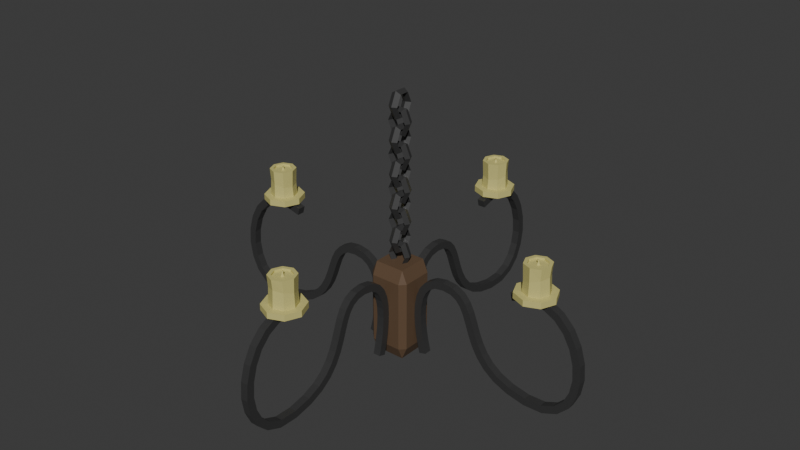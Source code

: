 # Source: Chandelier.blend  (saved by Blender 4.0.36; exported with 4.5.12 LTS)
import bpy
from mathutils import Matrix  # noqa: F401  (used for matrix-valued properties, if any)

bpy.ops.wm.read_factory_settings(use_empty=True)
scene = bpy.context.scene
scene.name = 'Scene'

# ---- collections
col_collection = bpy.data.collections.new('Collection'); scene.collection.children.link(col_collection)

# ---- materials (node trees are filled in below, after node groups)
mat_metal = bpy.data.materials.new('Metal')
mat_metal.use_transparent_shadow = False
mat_candle = bpy.data.materials.new('candle')
mat_candle.use_transparent_shadow = False
mat_material = bpy.data.materials.new('Material')
mat_material.alpha_threshold = 0.0
mat_material.use_transparent_shadow = False
mat_material.roughness = 0.5
mat_material.line_color = (0.0, 0.0, 0.0, 1.0)

# ---- node groups
ng_auto_smooth = bpy.data.node_groups.new('Auto Smooth', 'GeometryNodeTree')
_s = ng_auto_smooth.interface.new_socket(name='Geometry', in_out='OUTPUT', socket_type='NodeSocketGeometry')
_s = ng_auto_smooth.interface.new_socket(name='Geometry', in_out='INPUT', socket_type='NodeSocketGeometry')
_s = ng_auto_smooth.interface.new_socket(name='Angle', in_out='INPUT', socket_type='NodeSocketFloat')
_s.subtype = 'ANGLE'
_s.min_value = 0.0
_s.max_value = 3.142
ng_auto_smooth.is_modifier = True
_N = ng_auto_smooth.nodes; _L = ng_auto_smooth.links
n0 = _N.new('NodeGroupOutput'); n0.name = 'Group Output'; n0.location = (480, -100)
n1 = _N.new('NodeGroupInput'); n1.name = 'Group Input'; n1.location = (-420, -300)
n2 = _N.new('NodeGroupInput'); n2.name = 'Group Input.001'; n2.location = (-60, -100)
n3 = _N.new('GeometryNodeSetShadeSmooth'); n3.name = 'Set Shade Smooth'; n3.location = (120, -100)
n3.domain = 'EDGE'
n4 = _N.new('GeometryNodeSetShadeSmooth'); n4.name = 'Set Shade Smooth.001'; n4.location = (300, -100)
n5 = _N.new('GeometryNodeInputMeshEdgeAngle'); n5.name = 'Edge Angle'; n5.location = (-420, -220)
n6 = _N.new('GeometryNodeInputEdgeSmooth'); n6.name = 'Is Edge Smooth'; n6.location = (-60, -160)
n7 = _N.new('GeometryNodeInputShadeSmooth'); n7.name = 'Is Face Smooth'; n7.location = (-240, -340)
n8 = _N.new('FunctionNodeBooleanMath'); n8.name = 'Boolean Math'; n8.location = (-60, -220)
n9 = _N.new('FunctionNodeCompare'); n9.name = 'Compare'; n9.location = (-240, -180)
n9.operation = 'LESS_EQUAL'
_L.new(n5.outputs[0], n9.inputs[0])
_L.new(n4.outputs[0], n0.inputs[0])
_L.new(n1.outputs[1], n9.inputs[1])
_L.new(n9.outputs[0], n8.inputs[0])
_L.new(n7.outputs[0], n8.inputs[1])
_L.new(n2.outputs[0], n3.inputs[0])
_L.new(n6.outputs[0], n3.inputs[1])
_L.new(n3.outputs[0], n4.inputs[0])
_L.new(n8.outputs[0], n3.inputs[2])
n0.is_active_output = True

# ---- material node trees
mat_metal.use_nodes = True; mat_metal.node_tree.nodes.clear()
_N = mat_metal.node_tree.nodes; _L = mat_metal.node_tree.links
n0 = _N.new('ShaderNodeBsdfPrincipled'); n0.name = 'Principled BSDF'; n0.location = (10, 300)
n0.inputs[0].default_value = (0.08421, 0.08421, 0.08421, 1.0)
n0.inputs[1].default_value = 0.5413
n0.inputs[2].default_value = 0.3486
n0.inputs[3].default_value = 1.45
n1 = _N.new('ShaderNodeOutputMaterial'); n1.name = 'Material Output'; n1.location = (300, 300)
_L.new(n0.outputs[0], n1.inputs[0])
n1.is_active_output = True
mat_candle.use_nodes = True; mat_candle.node_tree.nodes.clear()
_N = mat_candle.node_tree.nodes; _L = mat_candle.node_tree.links
n0 = _N.new('ShaderNodeBsdfPrincipled'); n0.name = 'Principled BSDF'; n0.location = (10, 300)
n0.inputs[0].default_value = (0.6133, 0.5629, 0.2021, 1.0)
n0.inputs[3].default_value = 1.45
n1 = _N.new('ShaderNodeOutputMaterial'); n1.name = 'Material Output'; n1.location = (300, 300)
_L.new(n0.outputs[0], n1.inputs[0])
n1.is_active_output = True
mat_material.use_nodes = True; mat_material.node_tree.nodes.clear()
_N = mat_material.node_tree.nodes; _L = mat_material.node_tree.links
n0 = _N.new('ShaderNodeOutputMaterial'); n0.name = 'Material Output'; n0.location = (300, 300)
n1 = _N.new('ShaderNodeBsdfPrincipled'); n1.name = 'Principled BSDF'; n1.location = (10, 300)
n1.inputs[0].default_value = (0.1224, 0.07454, 0.04255, 1.0)
n1.inputs[3].default_value = 1.45
_L.new(n1.outputs[0], n0.inputs[0])
n0.is_active_output = True

# ---- world
world_world = bpy.data.worlds.new('World'); scene.world = world_world
world_world.use_nodes = True; world_world.node_tree.nodes.clear()
_N = world_world.node_tree.nodes; _L = world_world.node_tree.links
n0 = _N.new('ShaderNodeOutputWorld'); n0.name = 'World Output'; n0.location = (300, 300)
n1 = _N.new('ShaderNodeBackground'); n1.name = 'Background'; n1.location = (10, 300)
n1.inputs[0].default_value = (0.05088, 0.05088, 0.05088, 1.0)
_L.new(n1.outputs[0], n0.inputs[0])
n0.is_active_output = True
world_world.color = (0.05088, 0.05088, 0.05088)
world_world.use_sun_shadow = False
world_world.sun_shadow_jitter_overblur = 0.0

# ---- meshes
me_mesh = bpy.data.meshes.new('Mesh')
me_mesh.from_pydata([(-2.384e-06, -8.396, 6.893), (-2.384e-06, -9.575, 7.203), (-2.384e-06, -10.6, 7.099), (-2.384e-06, -11.46, 6.66), (-2.384e-06, -12.15, 5.961), (-2.384e-06, -12.64, 5.078), (-2.384e-06, -12.93, 4.089), (-2.384e-06, -13.01, 3.069), (-2.384e-06, -12.85, 2.096), (-2.384e-06, -12.46, 1.245), (-2.384e-06, -11.8, 0.5928), (-2.384e-06, -10.88, 0.2163), (-2.384e-06, -9.683, 0.1916), (-2.384e-06, -8.489, 0.4496), (-2.384e-06, -7.57, 0.8489), (-2.384e-06, -6.881, 1.358), (-2.384e-06, -6.375, 1.946), (-2.384e-06, -6.008, 2.58), (-2.384e-06, -5.734, 3.231), (-2.384e-06, -5.508, 3.865), (-2.384e-06, -5.285, 4.452), (-2.384e-06, -5.02, 4.96), (-2.384e-06, -4.667, 5.357), (-2.384e-06, -4.181, 5.614), (-2.384e-06, -3.517, 5.696), (-2.384e-06, -2.842, 5.579), (-2.384e-06, -2.339, 5.279), (-2.384e-06, -1.988, 4.834), (-2.384e-06, -1.766, 4.28), (-2.384e-06, -1.651, 3.653), (-2.384e-06, -1.622, 2.991), (-2.384e-06, -1.657, 2.331), (-2.384e-06, -1.735, 1.708), (-2.384e-06, -1.833, 1.16), (-2.384e-06, -1.93, 0.7227), (-2.384e-06, -2.004, 0.4336), (-2.861e-06, -2.033, 0.3291)], [(0, 1), (1, 2), (2, 3), (3, 4), (4, 5), (5, 6), (6, 7), (7, 8), (8, 9), (9, 10), (10, 11), (11, 12), (12, 13), (13, 14), (14, 15), (15, 16), (16, 17), (17, 18), (18, 19), (19, 20), (20, 21), (21, 22), (22, 23), (23, 24), (24, 25), (25, 26), (26, 27), (27, 28), (28, 29), (29, 30), (30, 31), (31, 32), (32, 33), (33, 34), (34, 35), (35, 36)], [])
me_mesh.materials.append(mat_metal)
me_mesh.update()
me_cylinder = bpy.data.meshes.new('Cylinder')
me_cylinder.from_pydata([(0.0, -1.092, -0.05785), (0.0, -1.092, -0.007845), (0.1202, -1.142, -0.05785), (0.1202, -1.142, -0.007845), (0.17, -1.262, -0.05785), (0.17, -1.262, -0.007845), (0.1202, -1.382, -0.05785), (0.1202, -1.382, -0.007845), (0.0, -1.432, -0.05785), (0.0, -1.432, -0.007845), (-0.1202, -1.382, -0.05785), (-0.1202, -1.382, -0.007845), (-0.17, -1.262, -0.05785), (-0.17, -1.262, -0.007845), (-0.1202, -1.142, -0.05785), (-0.1202, -1.142, -0.007845), (0.0, -1.154, -0.009904), (0.0, -1.184, 0.2242), (0.07814, -1.186, -0.009904), (0.05721, -1.207, 0.2242), (0.1105, -1.264, -0.009904), (0.08091, -1.264, 0.2242), (0.07814, -1.343, -0.009904), (0.05721, -1.322, 0.2242), (0.0, -1.375, -0.009904), (0.0, -1.345, 0.2242), (-0.07814, -1.343, -0.009904), (-0.05721, -1.322, 0.2242), (-0.1105, -1.264, -0.009904), (-0.08091, -1.264, 0.2242), (-0.07814, -1.186, -0.009904), (-0.05721, -1.207, 0.2242), (3.085e-11, -1.163, 0.07767), (0.07494, -1.192, 0.08631), (0.106, -1.264, 0.1072), (0.07494, -1.336, 0.128), (3.085e-11, -1.366, 0.1367), (-0.07494, -1.336, 0.128), (-0.106, -1.264, 0.1072), (-0.07494, -1.192, 0.08631), (0.07814, -1.186, 0.2242), (0.0, -1.154, 0.2242), (0.1105, -1.264, 0.2242), (0.07814, -1.343, 0.2242), (0.0, -1.375, 0.2242), (-0.07814, -1.343, 0.2242), (-0.1105, -1.264, 0.2242), (-0.07814, -1.186, 0.2242), (0.01066, -1.254, 0.2075), (0.0, -1.249, 0.2075), (0.01507, -1.264, 0.2075), (0.01066, -1.275, 0.2075), (0.0, -1.28, 0.2075), (-0.01066, -1.275, 0.2075), (-0.01507, -1.264, 0.2075), (-0.01066, -1.254, 0.2075), (0.05721, -1.207, 0.2075), (0.0, -1.184, 0.2075), (0.08091, -1.264, 0.2075), (0.05721, -1.322, 0.2075), (0.0, -1.345, 0.2075), (-0.05721, -1.322, 0.2075), (-0.08091, -1.264, 0.2075), (-0.05721, -1.207, 0.2075), (0.0049, -1.26, 0.2315), (-4.45e-09, -1.258, 0.2315), (0.006929, -1.264, 0.2315), (0.0049, -1.269, 0.2315), (-4.45e-09, -1.271, 0.2315), (-0.0049, -1.269, 0.2315), (-0.006929, -1.264, 0.2315), (-0.0049, -1.26, 0.2315), (0.005655, -1.255, 0.2443), (0.001206, -1.252, 0.2438), (0.006791, -1.26, 0.2459), (0.00395, -1.264, 0.2476), (-0.001206, -1.265, 0.2484), (-0.005655, -1.262, 0.2479), (-0.006791, -1.257, 0.2463), (-0.00395, -1.253, 0.2446)], [], [(0, 1, 3, 2), (2, 3, 5, 4), (4, 5, 7, 6), (6, 7, 9, 8), (8, 9, 11, 10), (10, 11, 13, 12), (3, 1, 15, 13, 11, 9, 7, 5), (12, 13, 15, 14), (14, 15, 1, 0), (0, 2, 4, 6, 8, 10, 12, 14), (32, 41, 40, 33), (33, 40, 42, 34), (34, 42, 43, 35), (35, 43, 44, 36), (36, 44, 45, 37), (37, 45, 46, 38), (31, 29, 62, 63), (38, 46, 47, 39), (39, 47, 41, 32), (16, 18, 20, 22, 24, 26, 28, 30), (30, 39, 32, 16), (28, 38, 39, 30), (26, 37, 38, 28), (24, 36, 37, 26), (22, 35, 36, 24), (20, 34, 35, 22), (18, 33, 34, 20), (16, 32, 33, 18), (17, 19, 40, 41), (19, 21, 42, 40), (21, 23, 43, 42), (23, 25, 44, 43), (25, 27, 45, 44), (27, 29, 46, 45), (29, 31, 47, 46), (31, 17, 41, 47), (49, 55, 71, 65), (27, 25, 60, 61), (23, 21, 58, 59), (19, 17, 57, 56), (17, 31, 63, 57), (29, 27, 61, 62), (25, 23, 59, 60), (21, 19, 56, 58), (49, 48, 56, 57), (48, 50, 58, 56), (50, 51, 59, 58), (51, 52, 60, 59), (52, 53, 61, 60), (53, 54, 62, 61), (54, 55, 63, 62), (55, 49, 57, 63), (68, 67, 75, 76), (54, 53, 69, 70), (52, 51, 67, 68), (50, 48, 64, 66), (55, 54, 70, 71), (53, 52, 68, 69), (51, 50, 66, 67), (48, 49, 65, 64), (72, 73, 79, 78, 77, 76, 75, 74), (66, 64, 72, 74), (71, 70, 78, 79), (69, 68, 76, 77), (67, 66, 74, 75), (64, 65, 73, 72), (65, 71, 79, 73), (70, 69, 77, 78)])
_uv = me_cylinder.uv_layers.new(name='UVMap')
_uv.uv.foreach_set('vector', [1.0, 0.5, 1.0, 1.0, 0.875, 1.0, 0.875, 0.5, 0.875, 0.5, 0.875, 1.0, 0.75, 1.0, 0.75, 0.5, 0.75, 0.5, 0.75, 1.0, 0.625, 1.0, 0.625, 0.5, 0.625, 0.5, 0.625, 1.0, 0.5, 1.0, 0.5, 0.5, 0.5, 0.5, 0.5, 1.0, 0.375, 1.0, 0.375, 0.5, 0.375, 0.5, 0.375, 1.0, 0.25, 1.0, 0.25, 0.5, 0.4197, 0.4197, 0.25, 0.49, 0.08029, 0.4197, 0.01, 0.25, 0.08029, 0.08029, 0.25, 0.01, 0.4197, 0.08029, 0.49, 0.25, 0.25, 0.5, 0.25, 1.0, 0.125, 1.0, 0.125, 0.5, 0.125, 0.5, 0.125, 1.0, 0.0, 1.0, 0.0, 0.5, 0.75, 0.49, 0.9197, 0.4197, 0.99, 0.25, 0.9197, 0.08029, 0.75, 0.01, 0.5803, 0.08029, 0.51, 0.25, 0.5803, 0.4197, 1.0, 0.75, 1.0, 1.0, 0.875, 1.0, 0.875, 0.75, 0.875, 0.75, 0.875, 1.0, 0.75, 1.0, 0.75, 0.75, 0.75, 0.75, 0.75, 1.0, 0.625, 1.0, 0.625, 0.75, 0.625, 0.75, 0.625, 1.0, 0.5, 1.0, 0.5, 0.75, 0.5, 0.75, 0.5, 1.0, 0.375, 1.0, 0.375, 0.75, 0.375, 0.75, 0.375, 1.0, 0.25, 1.0, 0.25, 0.75, 0.1257, 0.3743, 0.07427, 0.25, 0.07427, 0.25, 0.1257, 0.3743, 0.25, 0.75, 0.25, 1.0, 0.125, 1.0, 0.125, 0.75, 0.125, 0.75, 0.125, 1.0, 0.0, 1.0, 0.0, 0.75, 0.75, 0.49, 0.9197, 0.4197, 0.99, 0.25, 0.9197, 0.08029, 0.75, 0.01, 0.5803, 0.08029, 0.51, 0.25, 0.5803, 0.4197, 0.125, 0.5, 0.125, 0.75, 0.0, 0.75, 0.0, 0.5, 0.25, 0.5, 0.25, 0.75, 0.125, 0.75, 0.125, 0.5, 0.375, 0.5, 0.375, 0.75, 0.25, 0.75, 0.25, 0.5, 0.5, 0.5, 0.5, 0.75, 0.375, 0.75, 0.375, 0.5, 0.625, 0.5, 0.625, 0.75, 0.5, 0.75, 0.5, 0.5, 0.75, 0.5, 0.75, 0.75, 0.625, 0.75, 0.625, 0.5, 0.875, 0.5, 0.875, 0.75, 0.75, 0.75, 0.75, 0.5, 1.0, 0.5, 1.0, 0.75, 0.875, 0.75, 0.875, 0.5, 0.25, 0.4257, 0.3743, 0.3743, 0.4197, 0.4197, 0.25, 0.49, 0.3743, 0.3743, 0.4257, 0.25, 0.49, 0.25, 0.4197, 0.4197, 0.4257, 0.25, 0.3743, 0.1257, 0.4197, 0.08029, 0.49, 0.25, 0.3743, 0.1257, 0.25, 0.07427, 0.25, 0.01, 0.4197, 0.08029, 0.25, 0.07427, 0.1257, 0.1257, 0.08029, 0.08029, 0.25, 0.01, 0.1257, 0.1257, 0.07427, 0.25, 0.01, 0.25, 0.08029, 0.08029, 0.07427, 0.25, 0.1257, 0.3743, 0.08029, 0.4197, 0.01, 0.25, 0.1257, 0.3743, 0.25, 0.4257, 0.25, 0.49, 0.08029, 0.4197, 0.25, 0.2827, 0.2268, 0.2732, 0.2268, 0.2732, 0.25, 0.2827, 0.1257, 0.1257, 0.25, 0.07427, 0.25, 0.07427, 0.1257, 0.1257, 0.3743, 0.1257, 0.4257, 0.25, 0.4257, 0.25, 0.3743, 0.1257, 0.3743, 0.3743, 0.25, 0.4257, 0.25, 0.4257, 0.3743, 0.3743, 0.25, 0.4257, 0.1257, 0.3743, 0.1257, 0.3743, 0.25, 0.4257, 0.07427, 0.25, 0.1257, 0.1257, 0.1257, 0.1257, 0.07427, 0.25, 0.25, 0.07427, 0.3743, 0.1257, 0.3743, 0.1257, 0.25, 0.07427, 0.4257, 0.25, 0.3743, 0.3743, 0.3743, 0.3743, 0.4257, 0.25, 0.25, 0.2827, 0.2732, 0.2732, 0.3743, 0.3743, 0.25, 0.4257, 0.2732, 0.2732, 0.2827, 0.25, 0.4257, 0.25, 0.3743, 0.3743, 0.2827, 0.25, 0.2732, 0.2268, 0.3743, 0.1257, 0.4257, 0.25, 0.2732, 0.2268, 0.25, 0.2173, 0.25, 0.07427, 0.3743, 0.1257, 0.25, 0.2173, 0.2268, 0.2268, 0.1257, 0.1257, 0.25, 0.07427, 0.2268, 0.2268, 0.2173, 0.25, 0.07427, 0.25, 0.1257, 0.1257, 0.2173, 0.25, 0.2268, 0.2732, 0.1257, 0.3743, 0.07427, 0.25, 0.2268, 0.2732, 0.25, 0.2827, 0.25, 0.4257, 0.1257, 0.3743, 0.25, 0.2173, 0.2732, 0.2268, 0.2732, 0.2268, 0.25, 0.2173, 0.2173, 0.25, 0.2268, 0.2268, 0.2268, 0.2268, 0.2173, 0.25, 0.25, 0.2173, 0.2732, 0.2268, 0.2732, 0.2268, 0.25, 0.2173, 0.2827, 0.25, 0.2732, 0.2732, 0.2732, 0.2732, 0.2827, 0.25, 0.2268, 0.2732, 0.2173, 0.25, 0.2173, 0.25, 0.2268, 0.2732, 0.2268, 0.2268, 0.25, 0.2173, 0.25, 0.2173, 0.2268, 0.2268, 0.2732, 0.2268, 0.2827, 0.25, 0.2827, 0.25, 0.2732, 0.2268, 0.2732, 0.2732, 0.25, 0.2827, 0.25, 0.2827, 0.2732, 0.2732, 0.2732, 0.2732, 0.25, 0.2827, 0.2268, 0.2732, 0.2173, 0.25, 0.2268, 0.2268, 0.25, 0.2173, 0.2732, 0.2268, 0.2827, 0.25, 0.2827, 0.25, 0.2732, 0.2732, 0.2732, 0.2732, 0.2827, 0.25, 0.2268, 0.2732, 0.2173, 0.25, 0.2173, 0.25, 0.2268, 0.2732, 0.2268, 0.2268, 0.25, 0.2173, 0.25, 0.2173, 0.2268, 0.2268, 0.2732, 0.2268, 0.2827, 0.25, 0.2827, 0.25, 0.2732, 0.2268, 0.2732, 0.2732, 0.25, 0.2827, 0.25, 0.2827, 0.2732, 0.2732, 0.25, 0.2827, 0.2268, 0.2732, 0.2268, 0.2732, 0.25, 0.2827, 0.2173, 0.25, 0.2268, 0.2268, 0.2268, 0.2268, 0.2173, 0.25])
me_cylinder.materials.append(mat_candle)
me_cylinder.update()
me_cube_001 = bpy.data.meshes.new('Cube.001')
me_cube_001.from_pydata([(-0.1583, -0.1583, -0.215), (-0.1583, -0.215, -0.1583), (-0.215, -0.1583, -0.1583), (-0.1583, -0.215, 0.1583), (-0.1583, -0.1583, 0.215), (-0.215, -0.1583, 0.1583), (-0.1583, 0.1583, -0.215), (-0.215, 0.1583, -0.1583), (-0.1583, 0.215, -0.1583), (-0.1583, 0.1583, 0.215), (-0.1583, 0.215, 0.1583), (-0.215, 0.1583, 0.1583), (0.1583, -0.1583, -0.215), (0.215, -0.1583, -0.1583), (0.1583, -0.215, -0.1583), (0.1583, -0.1583, 0.215), (0.1583, -0.215, 0.1583), (0.215, -0.1583, 0.1583), (0.1583, 0.1583, -0.215), (0.1583, 0.215, -0.1583), (0.215, 0.1583, -0.1583), (0.1583, 0.1583, 0.215), (0.215, 0.1583, 0.1583), (0.1583, 0.215, 0.1583)], [], [(14, 16, 3, 1), (20, 22, 17, 13), (21, 9, 4, 15), (2, 5, 11, 7), (8, 10, 23, 19), (0, 1, 2), (3, 4, 5), (6, 7, 8), (9, 10, 11), (12, 13, 14), (15, 16, 17), (18, 19, 20), (21, 22, 23), (6, 0, 2, 7), (1, 3, 5, 2), (4, 9, 11, 5), (10, 8, 7, 11), (18, 6, 8, 19), (9, 21, 23, 10), (22, 20, 19, 23), (12, 18, 20, 13), (21, 15, 17, 22), (16, 14, 13, 17), (0, 12, 14, 1), (15, 4, 3, 16), (6, 18, 12, 0)])
_uv = me_cube_001.uv_layers.new(name='UVMap')
_uv.uv.foreach_set('vector', [0.408, 0.783, 0.592, 0.783, 0.592, 0.967, 0.408, 0.967, 0.408, 0.533, 0.592, 0.533, 0.592, 0.717, 0.408, 0.717, 0.658, 0.533, 0.842, 0.533, 0.842, 0.717, 0.658, 0.717, 0.408, 0.03299, 0.592, 0.03299, 0.592, 0.217, 0.408, 0.217, 0.408, 0.283, 0.592, 0.283, 0.592, 0.467, 0.408, 0.467, 0.158, 0.717, 0.158, 0.75, 0.125, 0.717, 0.592, 0.0, 0.625, 0.03299, 0.592, 0.03299, 0.158, 0.533, 0.125, 0.533, 0.158, 0.5, 0.625, 0.217, 0.592, 0.25, 0.592, 0.217, 0.342, 0.717, 0.375, 0.717, 0.342, 0.75, 0.625, 0.783, 0.592, 0.783, 0.592, 0.75, 0.342, 0.533, 0.342, 0.5, 0.375, 0.533, 0.625, 0.467, 0.592, 0.5, 0.592, 0.467, 0.158, 0.533, 0.158, 0.717, 0.125, 0.717, 0.125, 0.533, 0.408, 0.0, 0.592, 0.0, 0.592, 0.03299, 0.408, 0.03299, 0.625, 0.03299, 0.625, 0.217, 0.592, 0.217, 0.592, 0.03299, 0.592, 0.283, 0.408, 0.283, 0.408, 0.217, 0.592, 0.217, 0.342, 0.533, 0.158, 0.533, 0.158, 0.5, 0.342, 0.5, 0.625, 0.283, 0.625, 0.467, 0.592, 0.467, 0.592, 0.283, 0.592, 0.533, 0.408, 0.533, 0.408, 0.467, 0.592, 0.467, 0.342, 0.717, 0.342, 0.533, 0.408, 0.533, 0.408, 0.717, 0.658, 0.533, 0.658, 0.717, 0.592, 0.717, 0.592, 0.533, 0.592, 0.783, 0.408, 0.783, 0.408, 0.717, 0.592, 0.717, 0.158, 0.717, 0.342, 0.717, 0.342, 0.75, 0.158, 0.75, 0.625, 0.783, 0.625, 0.967, 0.592, 0.967, 0.592, 0.783, 0.158, 0.533, 0.342, 0.533, 0.342, 0.717, 0.158, 0.717])
me_cube_001.materials.append(mat_material)
me_cube_001.update()
me_mesh_001 = bpy.data.meshes.new('Mesh.001')
me_mesh_001.from_pydata([(-2.384e-06, -8.396, 6.893), (-2.384e-06, -9.575, 7.203), (-2.384e-06, -10.6, 7.099), (-2.384e-06, -11.46, 6.66), (-2.384e-06, -12.15, 5.961), (-2.384e-06, -12.64, 5.078), (-2.384e-06, -12.93, 4.089), (-2.384e-06, -13.01, 3.069), (-2.384e-06, -12.85, 2.096), (-2.384e-06, -12.46, 1.245), (-2.384e-06, -11.8, 0.5928), (-2.384e-06, -10.88, 0.2163), (-2.384e-06, -9.683, 0.1916), (-2.384e-06, -8.489, 0.4496), (-2.384e-06, -7.57, 0.8489), (-2.384e-06, -6.881, 1.358), (-2.384e-06, -6.375, 1.946), (-2.384e-06, -6.008, 2.58), (-2.384e-06, -5.734, 3.231), (-2.384e-06, -5.508, 3.865), (-2.384e-06, -5.285, 4.452), (-2.384e-06, -5.02, 4.96), (-2.384e-06, -4.667, 5.357), (-2.384e-06, -4.181, 5.614), (-2.384e-06, -3.517, 5.696), (-2.384e-06, -2.842, 5.579), (-2.384e-06, -2.339, 5.279), (-2.384e-06, -1.988, 4.834), (-2.384e-06, -1.766, 4.28), (-2.384e-06, -1.651, 3.653), (-2.384e-06, -1.622, 2.991), (-2.384e-06, -1.657, 2.331), (-2.384e-06, -1.735, 1.708), (-2.384e-06, -1.833, 1.16), (-2.384e-06, -1.93, 0.7227), (-2.384e-06, -2.004, 0.4336), (-2.861e-06, -2.033, 0.3291)], [(0, 1), (1, 2), (2, 3), (3, 4), (4, 5), (5, 6), (6, 7), (7, 8), (8, 9), (9, 10), (10, 11), (11, 12), (12, 13), (13, 14), (14, 15), (15, 16), (16, 17), (17, 18), (18, 19), (19, 20), (20, 21), (21, 22), (22, 23), (23, 24), (24, 25), (25, 26), (26, 27), (27, 28), (28, 29), (29, 30), (30, 31), (31, 32), (32, 33), (33, 34), (34, 35), (35, 36)], [])
me_mesh_001.materials.append(mat_metal)
me_mesh_001.update()
me_cylinder_002 = bpy.data.meshes.new('Cylinder.002')
me_cylinder_002.from_pydata([(0.0, -1.092, -0.05785), (0.0, -1.092, -0.007845), (0.1202, -1.142, -0.05785), (0.1202, -1.142, -0.007845), (0.17, -1.262, -0.05785), (0.17, -1.262, -0.007845), (0.1202, -1.382, -0.05785), (0.1202, -1.382, -0.007845), (0.0, -1.432, -0.05785), (0.0, -1.432, -0.007845), (-0.1202, -1.382, -0.05785), (-0.1202, -1.382, -0.007845), (-0.17, -1.262, -0.05785), (-0.17, -1.262, -0.007845), (-0.1202, -1.142, -0.05785), (-0.1202, -1.142, -0.007845), (0.0, -1.154, -0.009904), (0.0, -1.184, 0.2242), (0.07814, -1.186, -0.009904), (0.05721, -1.207, 0.2242), (0.1105, -1.264, -0.009904), (0.08091, -1.264, 0.2242), (0.07814, -1.343, -0.009904), (0.05721, -1.322, 0.2242), (0.0, -1.375, -0.009904), (0.0, -1.345, 0.2242), (-0.07814, -1.343, -0.009904), (-0.05721, -1.322, 0.2242), (-0.1105, -1.264, -0.009904), (-0.08091, -1.264, 0.2242), (-0.07814, -1.186, -0.009904), (-0.05721, -1.207, 0.2242), (3.085e-11, -1.163, 0.07767), (0.07494, -1.192, 0.08631), (0.106, -1.264, 0.1072), (0.07494, -1.336, 0.128), (3.085e-11, -1.366, 0.1367), (-0.07494, -1.336, 0.128), (-0.106, -1.264, 0.1072), (-0.07494, -1.192, 0.08631), (0.07814, -1.186, 0.2242), (0.0, -1.154, 0.2242), (0.1105, -1.264, 0.2242), (0.07814, -1.343, 0.2242), (0.0, -1.375, 0.2242), (-0.07814, -1.343, 0.2242), (-0.1105, -1.264, 0.2242), (-0.07814, -1.186, 0.2242), (0.01066, -1.254, 0.2075), (0.0, -1.249, 0.2075), (0.01507, -1.264, 0.2075), (0.01066, -1.275, 0.2075), (0.0, -1.28, 0.2075), (-0.01066, -1.275, 0.2075), (-0.01507, -1.264, 0.2075), (-0.01066, -1.254, 0.2075), (0.05721, -1.207, 0.2075), (0.0, -1.184, 0.2075), (0.08091, -1.264, 0.2075), (0.05721, -1.322, 0.2075), (0.0, -1.345, 0.2075), (-0.05721, -1.322, 0.2075), (-0.08091, -1.264, 0.2075), (-0.05721, -1.207, 0.2075), (0.0049, -1.26, 0.2315), (-4.45e-09, -1.258, 0.2315), (0.006929, -1.264, 0.2315), (0.0049, -1.269, 0.2315), (-4.45e-09, -1.271, 0.2315), (-0.0049, -1.269, 0.2315), (-0.006929, -1.264, 0.2315), (-0.0049, -1.26, 0.2315), (0.005655, -1.255, 0.2443), (0.001206, -1.252, 0.2438), (0.006791, -1.26, 0.2459), (0.00395, -1.264, 0.2476), (-0.001206, -1.265, 0.2484), (-0.005655, -1.262, 0.2479), (-0.006791, -1.257, 0.2463), (-0.00395, -1.253, 0.2446), (0.0, 1.092, -0.05785), (0.0, 1.092, -0.007845), (0.1202, 1.142, -0.05785), (0.1202, 1.142, -0.007845), (0.17, 1.262, -0.05785), (0.17, 1.262, -0.007845), (0.1202, 1.382, -0.05785), (0.1202, 1.382, -0.007845), (0.0, 1.432, -0.05785), (0.0, 1.432, -0.007845), (-0.1202, 1.382, -0.05785), (-0.1202, 1.382, -0.007845), (-0.17, 1.262, -0.05785), (-0.17, 1.262, -0.007845), (-0.1202, 1.142, -0.05785), (-0.1202, 1.142, -0.007845), (0.0, 1.154, -0.009904), (0.0, 1.184, 0.2242), (0.07814, 1.186, -0.009904), (0.05721, 1.207, 0.2242), (0.1105, 1.264, -0.009904), (0.08091, 1.264, 0.2242), (0.07814, 1.343, -0.009904), (0.05721, 1.322, 0.2242), (0.0, 1.375, -0.009904), (0.0, 1.345, 0.2242), (-0.07814, 1.343, -0.009904), (-0.05721, 1.322, 0.2242), (-0.1105, 1.264, -0.009904), (-0.08091, 1.264, 0.2242), (-0.07814, 1.186, -0.009904), (-0.05721, 1.207, 0.2242), (3.085e-11, 1.163, 0.07767), (0.07494, 1.192, 0.08631), (0.106, 1.264, 0.1072), (0.07494, 1.336, 0.128), (3.085e-11, 1.366, 0.1367), (-0.07494, 1.336, 0.128), (-0.106, 1.264, 0.1072), (-0.07494, 1.192, 0.08631), (0.07814, 1.186, 0.2242), (0.0, 1.154, 0.2242), (0.1105, 1.264, 0.2242), (0.07814, 1.343, 0.2242), (0.0, 1.375, 0.2242), (-0.07814, 1.343, 0.2242), (-0.1105, 1.264, 0.2242), (-0.07814, 1.186, 0.2242), (0.01066, 1.254, 0.2075), (0.0, 1.249, 0.2075), (0.01507, 1.264, 0.2075), (0.01066, 1.275, 0.2075), (0.0, 1.28, 0.2075), (-0.01066, 1.275, 0.2075), (-0.01507, 1.264, 0.2075), (-0.01066, 1.254, 0.2075), (0.05721, 1.207, 0.2075), (0.0, 1.184, 0.2075), (0.08091, 1.264, 0.2075), (0.05721, 1.322, 0.2075), (0.0, 1.345, 0.2075), (-0.05721, 1.322, 0.2075), (-0.08091, 1.264, 0.2075), (-0.05721, 1.207, 0.2075), (0.0049, 1.26, 0.2315), (-4.45e-09, 1.258, 0.2315), (0.006929, 1.264, 0.2315), (0.0049, 1.269, 0.2315), (-4.45e-09, 1.271, 0.2315), (-0.0049, 1.269, 0.2315), (-0.006929, 1.264, 0.2315), (-0.0049, 1.26, 0.2315), (0.005655, 1.255, 0.2443), (0.001206, 1.252, 0.2438), (0.006791, 1.26, 0.2459), (0.00395, 1.264, 0.2476), (-0.001206, 1.265, 0.2484), (-0.005655, 1.262, 0.2479), (-0.006791, 1.257, 0.2463), (-0.00395, 1.253, 0.2446)], [], [(0, 1, 3, 2), (2, 3, 5, 4), (4, 5, 7, 6), (6, 7, 9, 8), (8, 9, 11, 10), (10, 11, 13, 12), (3, 1, 15, 13, 11, 9, 7, 5), (12, 13, 15, 14), (14, 15, 1, 0), (0, 2, 4, 6, 8, 10, 12, 14), (32, 41, 40, 33), (33, 40, 42, 34), (34, 42, 43, 35), (35, 43, 44, 36), (36, 44, 45, 37), (37, 45, 46, 38), (31, 29, 62, 63), (38, 46, 47, 39), (39, 47, 41, 32), (16, 18, 20, 22, 24, 26, 28, 30), (30, 39, 32, 16), (28, 38, 39, 30), (26, 37, 38, 28), (24, 36, 37, 26), (22, 35, 36, 24), (20, 34, 35, 22), (18, 33, 34, 20), (16, 32, 33, 18), (17, 19, 40, 41), (19, 21, 42, 40), (21, 23, 43, 42), (23, 25, 44, 43), (25, 27, 45, 44), (27, 29, 46, 45), (29, 31, 47, 46), (31, 17, 41, 47), (49, 55, 71, 65), (27, 25, 60, 61), (23, 21, 58, 59), (19, 17, 57, 56), (17, 31, 63, 57), (29, 27, 61, 62), (25, 23, 59, 60), (21, 19, 56, 58), (49, 48, 56, 57), (48, 50, 58, 56), (50, 51, 59, 58), (51, 52, 60, 59), (52, 53, 61, 60), (53, 54, 62, 61), (54, 55, 63, 62), (55, 49, 57, 63), (68, 67, 75, 76), (54, 53, 69, 70), (52, 51, 67, 68), (50, 48, 64, 66), (55, 54, 70, 71), (53, 52, 68, 69), (51, 50, 66, 67), (48, 49, 65, 64), (72, 73, 79, 78, 77, 76, 75, 74), (66, 64, 72, 74), (71, 70, 78, 79), (69, 68, 76, 77), (67, 66, 74, 75), (64, 65, 73, 72), (65, 71, 79, 73), (70, 69, 77, 78), (80, 82, 83, 81), (82, 84, 85, 83), (84, 86, 87, 85), (86, 88, 89, 87), (88, 90, 91, 89), (90, 92, 93, 91), (83, 85, 87, 89, 91, 93, 95, 81), (92, 94, 95, 93), (94, 80, 81, 95), (80, 94, 92, 90, 88, 86, 84, 82), (112, 113, 120, 121), (113, 114, 122, 120), (114, 115, 123, 122), (115, 116, 124, 123), (116, 117, 125, 124), (117, 118, 126, 125), (111, 143, 142, 109), (118, 119, 127, 126), (119, 112, 121, 127), (96, 110, 108, 106, 104, 102, 100, 98), (110, 96, 112, 119), (108, 110, 119, 118), (106, 108, 118, 117), (104, 106, 117, 116), (102, 104, 116, 115), (100, 102, 115, 114), (98, 100, 114, 113), (96, 98, 113, 112), (97, 121, 120, 99), (99, 120, 122, 101), (101, 122, 123, 103), (103, 123, 124, 105), (105, 124, 125, 107), (107, 125, 126, 109), (109, 126, 127, 111), (111, 127, 121, 97), (129, 145, 151, 135), (107, 141, 140, 105), (103, 139, 138, 101), (99, 136, 137, 97), (97, 137, 143, 111), (109, 142, 141, 107), (105, 140, 139, 103), (101, 138, 136, 99), (129, 137, 136, 128), (128, 136, 138, 130), (130, 138, 139, 131), (131, 139, 140, 132), (132, 140, 141, 133), (133, 141, 142, 134), (134, 142, 143, 135), (135, 143, 137, 129), (148, 156, 155, 147), (134, 150, 149, 133), (132, 148, 147, 131), (130, 146, 144, 128), (135, 151, 150, 134), (133, 149, 148, 132), (131, 147, 146, 130), (128, 144, 145, 129), (152, 154, 155, 156, 157, 158, 159, 153), (146, 154, 152, 144), (151, 159, 158, 150), (149, 157, 156, 148), (147, 155, 154, 146), (144, 152, 153, 145), (145, 153, 159, 151), (150, 158, 157, 149)])
_uv = me_cylinder_002.uv_layers.new(name='UVMap')
_uv.uv.foreach_set('vector', [1.0, 0.5, 1.0, 1.0, 0.875, 1.0, 0.875, 0.5, 0.875, 0.5, 0.875, 1.0, 0.75, 1.0, 0.75, 0.5, 0.75, 0.5, 0.75, 1.0, 0.625, 1.0, 0.625, 0.5, 0.625, 0.5, 0.625, 1.0, 0.5, 1.0, 0.5, 0.5, 0.5, 0.5, 0.5, 1.0, 0.375, 1.0, 0.375, 0.5, 0.375, 0.5, 0.375, 1.0, 0.25, 1.0, 0.25, 0.5, 0.4197, 0.4197, 0.25, 0.49, 0.08029, 0.4197, 0.01, 0.25, 0.08029, 0.08029, 0.25, 0.01, 0.4197, 0.08029, 0.49, 0.25, 0.25, 0.5, 0.25, 1.0, 0.125, 1.0, 0.125, 0.5, 0.125, 0.5, 0.125, 1.0, 0.0, 1.0, 0.0, 0.5, 0.75, 0.49, 0.9197, 0.4197, 0.99, 0.25, 0.9197, 0.08029, 0.75, 0.01, 0.5803, 0.08029, 0.51, 0.25, 0.5803, 0.4197, 1.0, 0.75, 1.0, 1.0, 0.875, 1.0, 0.875, 0.75, 0.875, 0.75, 0.875, 1.0, 0.75, 1.0, 0.75, 0.75, 0.75, 0.75, 0.75, 1.0, 0.625, 1.0, 0.625, 0.75, 0.625, 0.75, 0.625, 1.0, 0.5, 1.0, 0.5, 0.75, 0.5, 0.75, 0.5, 1.0, 0.375, 1.0, 0.375, 0.75, 0.375, 0.75, 0.375, 1.0, 0.25, 1.0, 0.25, 0.75, 0.1257, 0.3743, 0.07427, 0.25, 0.07427, 0.25, 0.1257, 0.3743, 0.25, 0.75, 0.25, 1.0, 0.125, 1.0, 0.125, 0.75, 0.125, 0.75, 0.125, 1.0, 0.0, 1.0, 0.0, 0.75, 0.75, 0.49, 0.9197, 0.4197, 0.99, 0.25, 0.9197, 0.08029, 0.75, 0.01, 0.5803, 0.08029, 0.51, 0.25, 0.5803, 0.4197, 0.125, 0.5, 0.125, 0.75, 0.0, 0.75, 0.0, 0.5, 0.25, 0.5, 0.25, 0.75, 0.125, 0.75, 0.125, 0.5, 0.375, 0.5, 0.375, 0.75, 0.25, 0.75, 0.25, 0.5, 0.5, 0.5, 0.5, 0.75, 0.375, 0.75, 0.375, 0.5, 0.625, 0.5, 0.625, 0.75, 0.5, 0.75, 0.5, 0.5, 0.75, 0.5, 0.75, 0.75, 0.625, 0.75, 0.625, 0.5, 0.875, 0.5, 0.875, 0.75, 0.75, 0.75, 0.75, 0.5, 1.0, 0.5, 1.0, 0.75, 0.875, 0.75, 0.875, 0.5, 0.25, 0.4257, 0.3743, 0.3743, 0.4197, 0.4197, 0.25, 0.49, 0.3743, 0.3743, 0.4257, 0.25, 0.49, 0.25, 0.4197, 0.4197, 0.4257, 0.25, 0.3743, 0.1257, 0.4197, 0.08029, 0.49, 0.25, 0.3743, 0.1257, 0.25, 0.07427, 0.25, 0.01, 0.4197, 0.08029, 0.25, 0.07427, 0.1257, 0.1257, 0.08029, 0.08029, 0.25, 0.01, 0.1257, 0.1257, 0.07427, 0.25, 0.01, 0.25, 0.08029, 0.08029, 0.07427, 0.25, 0.1257, 0.3743, 0.08029, 0.4197, 0.01, 0.25, 0.1257, 0.3743, 0.25, 0.4257, 0.25, 0.49, 0.08029, 0.4197, 0.25, 0.2827, 0.2268, 0.2732, 0.2268, 0.2732, 0.25, 0.2827, 0.1257, 0.1257, 0.25, 0.07427, 0.25, 0.07427, 0.1257, 0.1257, 0.3743, 0.1257, 0.4257, 0.25, 0.4257, 0.25, 0.3743, 0.1257, 0.3743, 0.3743, 0.25, 0.4257, 0.25, 0.4257, 0.3743, 0.3743, 0.25, 0.4257, 0.1257, 0.3743, 0.1257, 0.3743, 0.25, 0.4257, 0.07427, 0.25, 0.1257, 0.1257, 0.1257, 0.1257, 0.07427, 0.25, 0.25, 0.07427, 0.3743, 0.1257, 0.3743, 0.1257, 0.25, 0.07427, 0.4257, 0.25, 0.3743, 0.3743, 0.3743, 0.3743, 0.4257, 0.25, 0.25, 0.2827, 0.2732, 0.2732, 0.3743, 0.3743, 0.25, 0.4257, 0.2732, 0.2732, 0.2827, 0.25, 0.4257, 0.25, 0.3743, 0.3743, 0.2827, 0.25, 0.2732, 0.2268, 0.3743, 0.1257, 0.4257, 0.25, 0.2732, 0.2268, 0.25, 0.2173, 0.25, 0.07427, 0.3743, 0.1257, 0.25, 0.2173, 0.2268, 0.2268, 0.1257, 0.1257, 0.25, 0.07427, 0.2268, 0.2268, 0.2173, 0.25, 0.07427, 0.25, 0.1257, 0.1257, 0.2173, 0.25, 0.2268, 0.2732, 0.1257, 0.3743, 0.07427, 0.25, 0.2268, 0.2732, 0.25, 0.2827, 0.25, 0.4257, 0.1257, 0.3743, 0.25, 0.2173, 0.2732, 0.2268, 0.2732, 0.2268, 0.25, 0.2173, 0.2173, 0.25, 0.2268, 0.2268, 0.2268, 0.2268, 0.2173, 0.25, 0.25, 0.2173, 0.2732, 0.2268, 0.2732, 0.2268, 0.25, 0.2173, 0.2827, 0.25, 0.2732, 0.2732, 0.2732, 0.2732, 0.2827, 0.25, 0.2268, 0.2732, 0.2173, 0.25, 0.2173, 0.25, 0.2268, 0.2732, 0.2268, 0.2268, 0.25, 0.2173, 0.25, 0.2173, 0.2268, 0.2268, 0.2732, 0.2268, 0.2827, 0.25, 0.2827, 0.25, 0.2732, 0.2268, 0.2732, 0.2732, 0.25, 0.2827, 0.25, 0.2827, 0.2732, 0.2732, 0.2732, 0.2732, 0.25, 0.2827, 0.2268, 0.2732, 0.2173, 0.25, 0.2268, 0.2268, 0.25, 0.2173, 0.2732, 0.2268, 0.2827, 0.25, 0.2827, 0.25, 0.2732, 0.2732, 0.2732, 0.2732, 0.2827, 0.25, 0.2268, 0.2732, 0.2173, 0.25, 0.2173, 0.25, 0.2268, 0.2732, 0.2268, 0.2268, 0.25, 0.2173, 0.25, 0.2173, 0.2268, 0.2268, 0.2732, 0.2268, 0.2827, 0.25, 0.2827, 0.25, 0.2732, 0.2268, 0.2732, 0.2732, 0.25, 0.2827, 0.25, 0.2827, 0.2732, 0.2732, 0.25, 0.2827, 0.2268, 0.2732, 0.2268, 0.2732, 0.25, 0.2827, 0.2173, 0.25, 0.2268, 0.2268, 0.2268, 0.2268, 0.2173, 0.25, 1.0, 0.5, 0.875, 0.5, 0.875, 1.0, 1.0, 1.0, 0.875, 0.5, 0.75, 0.5, 0.75, 1.0, 0.875, 1.0, 0.75, 0.5, 0.625, 0.5, 0.625, 1.0, 0.75, 1.0, 0.625, 0.5, 0.5, 0.5, 0.5, 1.0, 0.625, 1.0, 0.5, 0.5, 0.375, 0.5, 0.375, 1.0, 0.5, 1.0, 0.375, 0.5, 0.25, 0.5, 0.25, 1.0, 0.375, 1.0, 0.4197, 0.4197, 0.49, 0.25, 0.4197, 0.08029, 0.25, 0.01, 0.08029, 0.08029, 0.01, 0.25, 0.08029, 0.4197, 0.25, 0.49, 0.25, 0.5, 0.125, 0.5, 0.125, 1.0, 0.25, 1.0, 0.125, 0.5, 0.0, 0.5, 0.0, 1.0, 0.125, 1.0, 0.75, 0.49, 0.5803, 0.4197, 0.51, 0.25, 0.5803, 0.08029, 0.75, 0.01, 0.9197, 0.08029, 0.99, 0.25, 0.9197, 0.4197, 1.0, 0.75, 0.875, 0.75, 0.875, 1.0, 1.0, 1.0, 0.875, 0.75, 0.75, 0.75, 0.75, 1.0, 0.875, 1.0, 0.75, 0.75, 0.625, 0.75, 0.625, 1.0, 0.75, 1.0, 0.625, 0.75, 0.5, 0.75, 0.5, 1.0, 0.625, 1.0, 0.5, 0.75, 0.375, 0.75, 0.375, 1.0, 0.5, 1.0, 0.375, 0.75, 0.25, 0.75, 0.25, 1.0, 0.375, 1.0, 0.1257, 0.3743, 0.1257, 0.3743, 0.07427, 0.25, 0.07427, 0.25, 0.25, 0.75, 0.125, 0.75, 0.125, 1.0, 0.25, 1.0, 0.125, 0.75, 0.0, 0.75, 0.0, 1.0, 0.125, 1.0, 0.75, 0.49, 0.5803, 0.4197, 0.51, 0.25, 0.5803, 0.08029, 0.75, 0.01, 0.9197, 0.08029, 0.99, 0.25, 0.9197, 0.4197, 0.125, 0.5, 0.0, 0.5, 0.0, 0.75, 0.125, 0.75, 0.25, 0.5, 0.125, 0.5, 0.125, 0.75, 0.25, 0.75, 0.375, 0.5, 0.25, 0.5, 0.25, 0.75, 0.375, 0.75, 0.5, 0.5, 0.375, 0.5, 0.375, 0.75, 0.5, 0.75, 0.625, 0.5, 0.5, 0.5, 0.5, 0.75, 0.625, 0.75, 0.75, 0.5, 0.625, 0.5, 0.625, 0.75, 0.75, 0.75, 0.875, 0.5, 0.75, 0.5, 0.75, 0.75, 0.875, 0.75, 1.0, 0.5, 0.875, 0.5, 0.875, 0.75, 1.0, 0.75, 0.25, 0.4257, 0.25, 0.49, 0.4197, 0.4197, 0.3743, 0.3743, 0.3743, 0.3743, 0.4197, 0.4197, 0.49, 0.25, 0.4257, 0.25, 0.4257, 0.25, 0.49, 0.25, 0.4197, 0.08029, 0.3743, 0.1257, 0.3743, 0.1257, 0.4197, 0.08029, 0.25, 0.01, 0.25, 0.07427, 0.25, 0.07427, 0.25, 0.01, 0.08029, 0.08029, 0.1257, 0.1257, 0.1257, 0.1257, 0.08029, 0.08029, 0.01, 0.25, 0.07427, 0.25, 0.07427, 0.25, 0.01, 0.25, 0.08029, 0.4197, 0.1257, 0.3743, 0.1257, 0.3743, 0.08029, 0.4197, 0.25, 0.49, 0.25, 0.4257, 0.25, 0.2827, 0.25, 0.2827, 0.2268, 0.2732, 0.2268, 0.2732, 0.1257, 0.1257, 0.1257, 0.1257, 0.25, 0.07427, 0.25, 0.07427, 0.3743, 0.1257, 0.3743, 0.1257, 0.4257, 0.25, 0.4257, 0.25, 0.3743, 0.3743, 0.3743, 0.3743, 0.25, 0.4257, 0.25, 0.4257, 0.25, 0.4257, 0.25, 0.4257, 0.1257, 0.3743, 0.1257, 0.3743, 0.07427, 0.25, 0.07427, 0.25, 0.1257, 0.1257, 0.1257, 0.1257, 0.25, 0.07427, 0.25, 0.07427, 0.3743, 0.1257, 0.3743, 0.1257, 0.4257, 0.25, 0.4257, 0.25, 0.3743, 0.3743, 0.3743, 0.3743, 0.25, 0.2827, 0.25, 0.4257, 0.3743, 0.3743, 0.2732, 0.2732, 0.2732, 0.2732, 0.3743, 0.3743, 0.4257, 0.25, 0.2827, 0.25, 0.2827, 0.25, 0.4257, 0.25, 0.3743, 0.1257, 0.2732, 0.2268, 0.2732, 0.2268, 0.3743, 0.1257, 0.25, 0.07427, 0.25, 0.2173, 0.25, 0.2173, 0.25, 0.07427, 0.1257, 0.1257, 0.2268, 0.2268, 0.2268, 0.2268, 0.1257, 0.1257, 0.07427, 0.25, 0.2173, 0.25, 0.2173, 0.25, 0.07427, 0.25, 0.1257, 0.3743, 0.2268, 0.2732, 0.2268, 0.2732, 0.1257, 0.3743, 0.25, 0.4257, 0.25, 0.2827, 0.25, 0.2173, 0.25, 0.2173, 0.2732, 0.2268, 0.2732, 0.2268, 0.2173, 0.25, 0.2173, 0.25, 0.2268, 0.2268, 0.2268, 0.2268, 0.25, 0.2173, 0.25, 0.2173, 0.2732, 0.2268, 0.2732, 0.2268, 0.2827, 0.25, 0.2827, 0.25, 0.2732, 0.2732, 0.2732, 0.2732, 0.2268, 0.2732, 0.2268, 0.2732, 0.2173, 0.25, 0.2173, 0.25, 0.2268, 0.2268, 0.2268, 0.2268, 0.25, 0.2173, 0.25, 0.2173, 0.2732, 0.2268, 0.2732, 0.2268, 0.2827, 0.25, 0.2827, 0.25, 0.2732, 0.2732, 0.2732, 0.2732, 0.25, 0.2827, 0.25, 0.2827, 0.2732, 0.2732, 0.2827, 0.25, 0.2732, 0.2268, 0.25, 0.2173, 0.2268, 0.2268, 0.2173, 0.25, 0.2268, 0.2732, 0.25, 0.2827, 0.2827, 0.25, 0.2827, 0.25, 0.2732, 0.2732, 0.2732, 0.2732, 0.2268, 0.2732, 0.2268, 0.2732, 0.2173, 0.25, 0.2173, 0.25, 0.2268, 0.2268, 0.2268, 0.2268, 0.25, 0.2173, 0.25, 0.2173, 0.2732, 0.2268, 0.2732, 0.2268, 0.2827, 0.25, 0.2827, 0.25, 0.2732, 0.2732, 0.2732, 0.2732, 0.25, 0.2827, 0.25, 0.2827, 0.25, 0.2827, 0.25, 0.2827, 0.2268, 0.2732, 0.2268, 0.2732, 0.2173, 0.25, 0.2173, 0.25, 0.2268, 0.2268, 0.2268, 0.2268])
me_cylinder_002.materials.append(mat_candle)
me_cylinder_002.update()
me_torus_007 = bpy.data.meshes.new('Torus.007')
me_torus_007.from_pydata([(0.6, 0.0, 0.0), (0.48, 0.0, 0.12), (0.36, 0.0, 1.47e-17), (0.48, 0.0, -0.12), (0.3, 0.5196, 0.0), (0.24, 0.4157, 0.12), (0.18, 0.3118, 1.47e-17), (0.24, 0.4157, -0.12), (-0.3, 0.5196, 0.0), (-0.24, 0.4157, 0.12), (-0.18, 0.3118, 1.47e-17), (-0.24, 0.4157, -0.12), (-0.6, 5.245e-08, 0.0), (-0.48, 4.196e-08, 0.12), (-0.36, 3.147e-08, 1.47e-17), (-0.48, 4.196e-08, -0.12), (-0.3, -0.5196, 0.0), (-0.24, -0.4157, 0.12), (-0.18, -0.3118, 1.47e-17), (-0.24, -0.4157, -0.12), (0.3, -0.5196, 0.0), (0.24, -0.4157, 0.12), (0.18, -0.3118, 1.47e-17), (0.24, -0.4157, -0.12), (0.5999, -3.861, -6.258e-05), (0.4799, -3.861, 0.1199), (0.3599, -3.861, -6.258e-05), (0.4799, -3.861, -0.1201), (0.2999, -3.341, -6.258e-05), (0.2399, -3.445, 0.1199), (0.1799, -3.549, -6.258e-05), (0.2399, -3.445, -0.1201), (-0.3001, -3.341, -6.258e-05), (-0.2401, -3.445, 0.1199), (-0.1801, -3.549, -6.258e-05), (-0.2401, -3.445, -0.1201), (-0.6001, -3.861, -6.258e-05), (-0.4801, -3.861, 0.1199), (-0.3601, -3.861, -6.258e-05), (-0.4801, -3.861, -0.1201), (-0.3001, -4.38, -6.258e-05), (-0.2401, -4.276, 0.1199), (-0.1801, -4.172, -6.258e-05), (-0.2401, -4.276, -0.1201), (0.2999, -4.38, -6.258e-05), (0.2399, -4.276, 0.1199), (0.1799, -4.172, -6.258e-05), (0.2399, -4.276, -0.1201), (-5.291e-05, -3.239, -0.2921), (0.2465, -3.239, -0.2337), (-5.29e-05, -3.239, -0.1753), (-0.2466, -3.239, -0.2337), (-5.287e-05, -2.72, -0.1461), (0.2465, -2.823, -0.1169), (-5.288e-05, -2.927, -0.08769), (-0.2466, -2.823, -0.1169), (-5.285e-05, -2.72, 0.146), (0.2465, -2.823, 0.1168), (-5.286e-05, -2.927, 0.08756), (-0.2466, -2.823, 0.1168), (-5.286e-05, -3.239, 0.292), (0.2465, -3.239, 0.2336), (-5.287e-05, -3.239, 0.1752), (-0.2466, -3.239, 0.2336), (-5.29e-05, -3.759, 0.146), (0.2465, -3.655, 0.1168), (-5.29e-05, -3.551, 0.08756), (-0.2466, -3.655, 0.1168), (-5.293e-05, -3.759, -0.1461), (0.2465, -3.655, -0.1169), (-5.291e-05, -3.551, -0.08769), (-0.2466, -3.655, -0.1169), (0.5999, -2.522, -6.262e-05), (0.4799, -2.522, 0.1199), (0.3599, -2.522, -6.262e-05), (0.4799, -2.522, -0.1201), (0.2999, -2.003, -6.262e-05), (0.2399, -2.107, 0.1199), (0.1799, -2.211, -6.262e-05), (0.2399, -2.107, -0.1201), (-0.3001, -2.003, -6.262e-05), (-0.2401, -2.107, 0.1199), (-0.1801, -2.211, -6.262e-05), (-0.2401, -2.107, -0.1201), (-0.6001, -2.522, -6.262e-05), (-0.4801, -2.522, 0.1199), (-0.3601, -2.522, -6.262e-05), (-0.4801, -2.522, -0.1201), (-0.3001, -3.042, -6.262e-05), (-0.2401, -2.938, 0.1199), (-0.1801, -2.834, -6.262e-05), (-0.2401, -2.938, -0.1201), (0.2999, -3.042, -6.262e-05), (0.2399, -2.938, 0.1199), (0.1799, -2.834, -6.262e-05), (0.2399, -2.938, -0.1201), (-5.291e-05, -1.901, -0.2921), (0.2465, -1.901, -0.2337), (-5.29e-05, -1.901, -0.1753), (-0.2466, -1.901, -0.2337), (-5.287e-05, -1.381, -0.1461), (0.2465, -1.485, -0.1169), (-5.288e-05, -1.589, -0.08769), (-0.2466, -1.485, -0.1169), (-5.285e-05, -1.381, 0.146), (0.2465, -1.485, 0.1168), (-5.286e-05, -1.589, 0.08756), (-0.2466, -1.485, 0.1168), (-5.286e-05, -1.901, 0.292), (0.2465, -1.901, 0.2336), (-5.287e-05, -1.901, 0.1752), (-0.2466, -1.901, 0.2336), (-5.29e-05, -2.42, 0.146), (0.2465, -2.317, 0.1168), (-5.29e-05, -2.213, 0.08756), (-0.2466, -2.317, 0.1168), (-5.293e-05, -2.42, -0.1461), (0.2465, -2.317, -0.1169), (-5.291e-05, -2.213, -0.08769), (-0.2466, -2.317, -0.1169), (0.6, -1.28, 3.528e-08), (0.48, -1.28, 0.12), (0.36, -1.28, 3.528e-08), (0.48, -1.28, -0.12), (0.3, -0.7601, 3.528e-08), (0.24, -0.864, 0.12), (0.18, -0.9679, 3.528e-08), (0.24, -0.864, -0.12), (-0.3, -0.7601, 3.528e-08), (-0.24, -0.864, 0.12), (-0.18, -0.9679, 3.528e-08), (-0.24, -0.864, -0.12), (-0.6, -1.28, 3.528e-08), (-0.48, -1.28, 0.12), (-0.36, -1.28, 3.528e-08), (-0.48, -1.28, -0.12), (-0.3, -1.799, 3.528e-08), (-0.24, -1.695, 0.12), (-0.18, -1.591, 3.528e-08), (-0.24, -1.695, -0.12), (0.3, -1.799, 3.528e-08), (0.24, -1.695, 0.12), (0.18, -1.591, 3.528e-08), (0.24, -1.695, -0.12), (-2.623e-08, -0.6582, -0.2921), (0.2465, -0.6582, -0.2337), (-1.574e-08, -0.6582, -0.1752), (-0.2465, -0.6582, -0.2337), (1.631e-08, -0.1386, -0.146), (0.2465, -0.2425, -0.1168), (9.783e-09, -0.3464, -0.08762), (-0.2465, -0.2425, -0.1168), (4.253e-08, -0.1386, 0.146), (0.2465, -0.2425, 0.1168), (2.552e-08, -0.3464, 0.08762), (-0.2465, -0.2425, 0.1168), (2.622e-08, -0.6582, 0.2921), (0.2465, -0.6582, 0.2337), (1.573e-08, -0.6582, 0.1752), (-0.2465, -0.6582, 0.2337), (-1.631e-08, -1.178, 0.146), (0.2465, -1.074, 0.1168), (-9.79e-09, -0.97, 0.08762), (-0.2465, -1.074, 0.1168), (-4.254e-08, -1.178, -0.146), (0.2465, -1.074, -0.1168), (-2.553e-08, -0.97, -0.08762), (-0.2465, -1.074, -0.1168), (-2.623e-08, 0.6215, -0.2921), (0.2465, 0.6215, -0.2337), (-1.574e-08, 0.6215, -0.1752), (-0.2465, 0.6215, -0.2337), (1.631e-08, 1.141, -0.146), (0.2465, 1.037, -0.1168), (9.783e-09, 0.9333, -0.08762), (-0.2465, 1.037, -0.1168), (4.253e-08, 1.141, 0.146), (0.2465, 1.037, 0.1168), (2.552e-08, 0.9333, 0.08762), (-0.2465, 1.037, 0.1168), (2.622e-08, 0.6215, 0.2921), (0.2465, 0.6215, 0.2337), (1.573e-08, 0.6215, 0.1752), (-0.2465, 0.6215, 0.2337), (-1.631e-08, 0.1019, 0.146), (0.2465, 0.2058, 0.1168), (-9.79e-09, 0.3097, 0.08762), (-0.2465, 0.2058, 0.1168), (-4.254e-08, 0.1019, -0.146), (0.2465, 0.2058, -0.1168), (-2.553e-08, 0.3097, -0.08762), (-0.2465, 0.2058, -0.1168), (0.6, 1.267, -3.492e-08), (0.48, 1.267, 0.12), (0.36, 1.267, -3.492e-08), (0.48, 1.267, -0.12), (0.3, 1.787, -3.492e-08), (0.24, 1.683, 0.12), (0.18, 1.579, -3.492e-08), (0.24, 1.683, -0.12), (-0.3, 1.787, -3.492e-08), (-0.24, 1.683, 0.12), (-0.18, 1.579, -3.492e-08), (-0.24, 1.683, -0.12), (-0.6, 1.267, -3.492e-08), (-0.48, 1.267, 0.12), (-0.36, 1.267, -3.492e-08), (-0.48, 1.267, -0.12), (-0.3, 0.7473, -3.492e-08), (-0.24, 0.8512, 0.12), (-0.18, 0.9552, -3.492e-08), (-0.24, 0.8512, -0.12), (0.3, 0.7473, -3.492e-08), (0.24, 0.8512, 0.12), (0.18, 0.9552, -3.492e-08), (0.24, 0.8512, -0.12), (-2.623e-08, 1.888, -0.2921), (0.2465, 1.888, -0.2337), (-1.574e-08, 1.888, -0.1752), (-0.2465, 1.888, -0.2337), (1.631e-08, 2.408, -0.146), (0.2465, 2.304, -0.1168), (9.783e-09, 2.2, -0.08762), (-0.2465, 2.304, -0.1168), (4.253e-08, 2.408, 0.146), (0.2465, 2.304, 0.1168), (2.552e-08, 2.2, 0.08762), (-0.2465, 2.304, 0.1168), (2.622e-08, 1.888, 0.2921), (0.2465, 1.888, 0.2337), (1.573e-08, 1.888, 0.1752), (-0.2465, 1.888, 0.2337), (-1.631e-08, 1.369, 0.146), (0.2465, 1.473, 0.1168), (-9.79e-09, 1.577, 0.08762), (-0.2465, 1.473, 0.1168), (-4.254e-08, 1.369, -0.146), (0.2465, 1.473, -0.1168), (-2.553e-08, 1.577, -0.08762), (-0.2465, 1.473, -0.1168)], [], [(0, 4, 5, 1), (1, 5, 6, 2), (2, 6, 7, 3), (3, 7, 4, 0), (4, 8, 9, 5), (5, 9, 10, 6), (6, 10, 11, 7), (7, 11, 8, 4), (8, 12, 13, 9), (9, 13, 14, 10), (10, 14, 15, 11), (11, 15, 12, 8), (12, 16, 17, 13), (13, 17, 18, 14), (14, 18, 19, 15), (15, 19, 16, 12), (16, 20, 21, 17), (17, 21, 22, 18), (18, 22, 23, 19), (19, 23, 20, 16), (20, 0, 1, 21), (21, 1, 2, 22), (22, 2, 3, 23), (23, 3, 0, 20), (24, 28, 29, 25), (25, 29, 30, 26), (26, 30, 31, 27), (27, 31, 28, 24), (28, 32, 33, 29), (29, 33, 34, 30), (30, 34, 35, 31), (31, 35, 32, 28), (32, 36, 37, 33), (33, 37, 38, 34), (34, 38, 39, 35), (35, 39, 36, 32), (36, 40, 41, 37), (37, 41, 42, 38), (38, 42, 43, 39), (39, 43, 40, 36), (40, 44, 45, 41), (41, 45, 46, 42), (42, 46, 47, 43), (43, 47, 44, 40), (44, 24, 25, 45), (45, 25, 26, 46), (46, 26, 27, 47), (47, 27, 24, 44), (48, 52, 53, 49), (49, 53, 54, 50), (50, 54, 55, 51), (51, 55, 52, 48), (52, 56, 57, 53), (53, 57, 58, 54), (54, 58, 59, 55), (55, 59, 56, 52), (56, 60, 61, 57), (57, 61, 62, 58), (58, 62, 63, 59), (59, 63, 60, 56), (60, 64, 65, 61), (61, 65, 66, 62), (62, 66, 67, 63), (63, 67, 64, 60), (64, 68, 69, 65), (65, 69, 70, 66), (66, 70, 71, 67), (67, 71, 68, 64), (68, 48, 49, 69), (69, 49, 50, 70), (70, 50, 51, 71), (71, 51, 48, 68), (72, 76, 77, 73), (73, 77, 78, 74), (74, 78, 79, 75), (75, 79, 76, 72), (76, 80, 81, 77), (77, 81, 82, 78), (78, 82, 83, 79), (79, 83, 80, 76), (80, 84, 85, 81), (81, 85, 86, 82), (82, 86, 87, 83), (83, 87, 84, 80), (84, 88, 89, 85), (85, 89, 90, 86), (86, 90, 91, 87), (87, 91, 88, 84), (88, 92, 93, 89), (89, 93, 94, 90), (90, 94, 95, 91), (91, 95, 92, 88), (92, 72, 73, 93), (93, 73, 74, 94), (94, 74, 75, 95), (95, 75, 72, 92), (96, 100, 101, 97), (97, 101, 102, 98), (98, 102, 103, 99), (99, 103, 100, 96), (100, 104, 105, 101), (101, 105, 106, 102), (102, 106, 107, 103), (103, 107, 104, 100), (104, 108, 109, 105), (105, 109, 110, 106), (106, 110, 111, 107), (107, 111, 108, 104), (108, 112, 113, 109), (109, 113, 114, 110), (110, 114, 115, 111), (111, 115, 112, 108), (112, 116, 117, 113), (113, 117, 118, 114), (114, 118, 119, 115), (115, 119, 116, 112), (116, 96, 97, 117), (117, 97, 98, 118), (118, 98, 99, 119), (119, 99, 96, 116), (120, 124, 125, 121), (121, 125, 126, 122), (122, 126, 127, 123), (123, 127, 124, 120), (124, 128, 129, 125), (125, 129, 130, 126), (126, 130, 131, 127), (127, 131, 128, 124), (128, 132, 133, 129), (129, 133, 134, 130), (130, 134, 135, 131), (131, 135, 132, 128), (132, 136, 137, 133), (133, 137, 138, 134), (134, 138, 139, 135), (135, 139, 136, 132), (136, 140, 141, 137), (137, 141, 142, 138), (138, 142, 143, 139), (139, 143, 140, 136), (140, 120, 121, 141), (141, 121, 122, 142), (142, 122, 123, 143), (143, 123, 120, 140), (144, 148, 149, 145), (145, 149, 150, 146), (146, 150, 151, 147), (147, 151, 148, 144), (148, 152, 153, 149), (149, 153, 154, 150), (150, 154, 155, 151), (151, 155, 152, 148), (152, 156, 157, 153), (153, 157, 158, 154), (154, 158, 159, 155), (155, 159, 156, 152), (156, 160, 161, 157), (157, 161, 162, 158), (158, 162, 163, 159), (159, 163, 160, 156), (160, 164, 165, 161), (161, 165, 166, 162), (162, 166, 167, 163), (163, 167, 164, 160), (164, 144, 145, 165), (165, 145, 146, 166), (166, 146, 147, 167), (167, 147, 144, 164), (168, 172, 173, 169), (169, 173, 174, 170), (170, 174, 175, 171), (171, 175, 172, 168), (172, 176, 177, 173), (173, 177, 178, 174), (174, 178, 179, 175), (175, 179, 176, 172), (176, 180, 181, 177), (177, 181, 182, 178), (178, 182, 183, 179), (179, 183, 180, 176), (180, 184, 185, 181), (181, 185, 186, 182), (182, 186, 187, 183), (183, 187, 184, 180), (184, 188, 189, 185), (185, 189, 190, 186), (186, 190, 191, 187), (187, 191, 188, 184), (188, 168, 169, 189), (189, 169, 170, 190), (190, 170, 171, 191), (191, 171, 168, 188), (192, 196, 197, 193), (193, 197, 198, 194), (194, 198, 199, 195), (195, 199, 196, 192), (196, 200, 201, 197), (197, 201, 202, 198), (198, 202, 203, 199), (199, 203, 200, 196), (200, 204, 205, 201), (201, 205, 206, 202), (202, 206, 207, 203), (203, 207, 204, 200), (204, 208, 209, 205), (205, 209, 210, 206), (206, 210, 211, 207), (207, 211, 208, 204), (208, 212, 213, 209), (209, 213, 214, 210), (210, 214, 215, 211), (211, 215, 212, 208), (212, 192, 193, 213), (213, 193, 194, 214), (214, 194, 195, 215), (215, 195, 192, 212), (216, 220, 221, 217), (217, 221, 222, 218), (218, 222, 223, 219), (219, 223, 220, 216), (220, 224, 225, 221), (221, 225, 226, 222), (222, 226, 227, 223), (223, 227, 224, 220), (224, 228, 229, 225), (225, 229, 230, 226), (226, 230, 231, 227), (227, 231, 228, 224), (228, 232, 233, 229), (229, 233, 234, 230), (230, 234, 235, 231), (231, 235, 232, 228), (232, 236, 237, 233), (233, 237, 238, 234), (234, 238, 239, 235), (235, 239, 236, 232), (236, 216, 217, 237), (237, 217, 218, 238), (238, 218, 219, 239), (239, 219, 216, 236)])
_uv = me_torus_007.uv_layers.new(name='UVMap')
_uv.uv.foreach_set('vector', [0.5, 0.5, 0.6667, 0.5, 0.6667, 0.75, 0.5, 0.75, 0.5, 0.75, 0.6667, 0.75, 0.6667, 1.0, 0.5, 1.0, 0.5, 0.0, 0.6667, 0.0, 0.6667, 0.25, 0.5, 0.25, 0.5, 0.25, 0.6667, 0.25, 0.6667, 0.5, 0.5, 0.5, 0.6667, 0.5, 0.8333, 0.5, 0.8333, 0.75, 0.6667, 0.75, 0.6667, 0.75, 0.8333, 0.75, 0.8333, 1.0, 0.6667, 1.0, 0.6667, 0.0, 0.8333, 0.0, 0.8333, 0.25, 0.6667, 0.25, 0.6667, 0.25, 0.8333, 0.25, 0.8333, 0.5, 0.6667, 0.5, 0.8333, 0.5, 1.0, 0.5, 1.0, 0.75, 0.8333, 0.75, 0.8333, 0.75, 1.0, 0.75, 1.0, 1.0, 0.8333, 1.0, 0.8333, 0.0, 1.0, 0.0, 1.0, 0.25, 0.8333, 0.25, 0.8333, 0.25, 1.0, 0.25, 1.0, 0.5, 0.8333, 0.5, -1.11e-16, 0.5, 0.1667, 0.5, 0.1667, 0.75, -1.11e-16, 0.75, -1.11e-16, 0.75, 0.1667, 0.75, 0.1667, 1.0, -1.11e-16, 1.0, -1.11e-16, 0.0, 0.1667, 0.0, 0.1667, 0.25, -1.11e-16, 0.25, -1.11e-16, 0.25, 0.1667, 0.25, 0.1667, 0.5, -1.11e-16, 0.5, 0.1667, 0.5, 0.3333, 0.5, 0.3333, 0.75, 0.1667, 0.75, 0.1667, 0.75, 0.3333, 0.75, 0.3333, 1.0, 0.1667, 1.0, 0.1667, 0.0, 0.3333, 0.0, 0.3333, 0.25, 0.1667, 0.25, 0.1667, 0.25, 0.3333, 0.25, 0.3333, 0.5, 0.1667, 0.5, 0.3333, 0.5, 0.5, 0.5, 0.5, 0.75, 0.3333, 0.75, 0.3333, 0.75, 0.5, 0.75, 0.5, 1.0, 0.3333, 1.0, 0.3333, 0.0, 0.5, 0.0, 0.5, 0.25, 0.3333, 0.25, 0.3333, 0.25, 0.5, 0.25, 0.5, 0.5, 0.3333, 0.5, 0.5, 0.5, 0.6667, 0.5, 0.6667, 0.75, 0.5, 0.75, 0.5, 0.75, 0.6667, 0.75, 0.6667, 1.0, 0.5, 1.0, 0.5, 0.0, 0.6667, 0.0, 0.6667, 0.25, 0.5, 0.25, 0.5, 0.25, 0.6667, 0.25, 0.6667, 0.5, 0.5, 0.5, 0.6667, 0.5, 0.8333, 0.5, 0.8333, 0.75, 0.6667, 0.75, 0.6667, 0.75, 0.8333, 0.75, 0.8333, 1.0, 0.6667, 1.0, 0.6667, 0.0, 0.8333, 0.0, 0.8333, 0.25, 0.6667, 0.25, 0.6667, 0.25, 0.8333, 0.25, 0.8333, 0.5, 0.6667, 0.5, 0.8333, 0.5, 1.0, 0.5, 1.0, 0.75, 0.8333, 0.75, 0.8333, 0.75, 1.0, 0.75, 1.0, 1.0, 0.8333, 1.0, 0.8333, 0.0, 1.0, 0.0, 1.0, 0.25, 0.8333, 0.25, 0.8333, 0.25, 1.0, 0.25, 1.0, 0.5, 0.8333, 0.5, -1.11e-16, 0.5, 0.1667, 0.5, 0.1667, 0.75, -1.11e-16, 0.75, -1.11e-16, 0.75, 0.1667, 0.75, 0.1667, 1.0, -1.11e-16, 1.0, -1.11e-16, 0.0, 0.1667, 0.0, 0.1667, 0.25, -1.11e-16, 0.25, -1.11e-16, 0.25, 0.1667, 0.25, 0.1667, 0.5, -1.11e-16, 0.5, 0.1667, 0.5, 0.3333, 0.5, 0.3333, 0.75, 0.1667, 0.75, 0.1667, 0.75, 0.3333, 0.75, 0.3333, 1.0, 0.1667, 1.0, 0.1667, 0.0, 0.3333, 0.0, 0.3333, 0.25, 0.1667, 0.25, 0.1667, 0.25, 0.3333, 0.25, 0.3333, 0.5, 0.1667, 0.5, 0.3333, 0.5, 0.5, 0.5, 0.5, 0.75, 0.3333, 0.75, 0.3333, 0.75, 0.5, 0.75, 0.5, 1.0, 0.3333, 1.0, 0.3333, 0.0, 0.5, 0.0, 0.5, 0.25, 0.3333, 0.25, 0.3333, 0.25, 0.5, 0.25, 0.5, 0.5, 0.3333, 0.5, 0.5, 0.5, 0.6667, 0.5, 0.6667, 0.75, 0.5, 0.75, 0.5, 0.75, 0.6667, 0.75, 0.6667, 1.0, 0.5, 1.0, 0.5, 0.0, 0.6667, 0.0, 0.6667, 0.25, 0.5, 0.25, 0.5, 0.25, 0.6667, 0.25, 0.6667, 0.5, 0.5, 0.5, 0.6667, 0.5, 0.8333, 0.5, 0.8333, 0.75, 0.6667, 0.75, 0.6667, 0.75, 0.8333, 0.75, 0.8333, 1.0, 0.6667, 1.0, 0.6667, 0.0, 0.8333, 0.0, 0.8333, 0.25, 0.6667, 0.25, 0.6667, 0.25, 0.8333, 0.25, 0.8333, 0.5, 0.6667, 0.5, 0.8333, 0.5, 1.0, 0.5, 1.0, 0.75, 0.8333, 0.75, 0.8333, 0.75, 1.0, 0.75, 1.0, 1.0, 0.8333, 1.0, 0.8333, 0.0, 1.0, 0.0, 1.0, 0.25, 0.8333, 0.25, 0.8333, 0.25, 1.0, 0.25, 1.0, 0.5, 0.8333, 0.5, -1.11e-16, 0.5, 0.1667, 0.5, 0.1667, 0.75, -1.11e-16, 0.75, -1.11e-16, 0.75, 0.1667, 0.75, 0.1667, 1.0, -1.11e-16, 1.0, -1.11e-16, 0.0, 0.1667, 0.0, 0.1667, 0.25, -1.11e-16, 0.25, -1.11e-16, 0.25, 0.1667, 0.25, 0.1667, 0.5, -1.11e-16, 0.5, 0.1667, 0.5, 0.3333, 0.5, 0.3333, 0.75, 0.1667, 0.75, 0.1667, 0.75, 0.3333, 0.75, 0.3333, 1.0, 0.1667, 1.0, 0.1667, 0.0, 0.3333, 0.0, 0.3333, 0.25, 0.1667, 0.25, 0.1667, 0.25, 0.3333, 0.25, 0.3333, 0.5, 0.1667, 0.5, 0.3333, 0.5, 0.5, 0.5, 0.5, 0.75, 0.3333, 0.75, 0.3333, 0.75, 0.5, 0.75, 0.5, 1.0, 0.3333, 1.0, 0.3333, 0.0, 0.5, 0.0, 0.5, 0.25, 0.3333, 0.25, 0.3333, 0.25, 0.5, 0.25, 0.5, 0.5, 0.3333, 0.5, 0.5, 0.5, 0.6667, 0.5, 0.6667, 0.75, 0.5, 0.75, 0.5, 0.75, 0.6667, 0.75, 0.6667, 1.0, 0.5, 1.0, 0.5, 0.0, 0.6667, 0.0, 0.6667, 0.25, 0.5, 0.25, 0.5, 0.25, 0.6667, 0.25, 0.6667, 0.5, 0.5, 0.5, 0.6667, 0.5, 0.8333, 0.5, 0.8333, 0.75, 0.6667, 0.75, 0.6667, 0.75, 0.8333, 0.75, 0.8333, 1.0, 0.6667, 1.0, 0.6667, 0.0, 0.8333, 0.0, 0.8333, 0.25, 0.6667, 0.25, 0.6667, 0.25, 0.8333, 0.25, 0.8333, 0.5, 0.6667, 0.5, 0.8333, 0.5, 1.0, 0.5, 1.0, 0.75, 0.8333, 0.75, 0.8333, 0.75, 1.0, 0.75, 1.0, 1.0, 0.8333, 1.0, 0.8333, 0.0, 1.0, 0.0, 1.0, 0.25, 0.8333, 0.25, 0.8333, 0.25, 1.0, 0.25, 1.0, 0.5, 0.8333, 0.5, -1.11e-16, 0.5, 0.1667, 0.5, 0.1667, 0.75, -1.11e-16, 0.75, -1.11e-16, 0.75, 0.1667, 0.75, 0.1667, 1.0, -1.11e-16, 1.0, -1.11e-16, 0.0, 0.1667, 0.0, 0.1667, 0.25, -1.11e-16, 0.25, -1.11e-16, 0.25, 0.1667, 0.25, 0.1667, 0.5, -1.11e-16, 0.5, 0.1667, 0.5, 0.3333, 0.5, 0.3333, 0.75, 0.1667, 0.75, 0.1667, 0.75, 0.3333, 0.75, 0.3333, 1.0, 0.1667, 1.0, 0.1667, 0.0, 0.3333, 0.0, 0.3333, 0.25, 0.1667, 0.25, 0.1667, 0.25, 0.3333, 0.25, 0.3333, 0.5, 0.1667, 0.5, 0.3333, 0.5, 0.5, 0.5, 0.5, 0.75, 0.3333, 0.75, 0.3333, 0.75, 0.5, 0.75, 0.5, 1.0, 0.3333, 1.0, 0.3333, 0.0, 0.5, 0.0, 0.5, 0.25, 0.3333, 0.25, 0.3333, 0.25, 0.5, 0.25, 0.5, 0.5, 0.3333, 0.5, 0.5, 0.5, 0.6667, 0.5, 0.6667, 0.75, 0.5, 0.75, 0.5, 0.75, 0.6667, 0.75, 0.6667, 1.0, 0.5, 1.0, 0.5, 0.0, 0.6667, 0.0, 0.6667, 0.25, 0.5, 0.25, 0.5, 0.25, 0.6667, 0.25, 0.6667, 0.5, 0.5, 0.5, 0.6667, 0.5, 0.8333, 0.5, 0.8333, 0.75, 0.6667, 0.75, 0.6667, 0.75, 0.8333, 0.75, 0.8333, 1.0, 0.6667, 1.0, 0.6667, 0.0, 0.8333, 0.0, 0.8333, 0.25, 0.6667, 0.25, 0.6667, 0.25, 0.8333, 0.25, 0.8333, 0.5, 0.6667, 0.5, 0.8333, 0.5, 1.0, 0.5, 1.0, 0.75, 0.8333, 0.75, 0.8333, 0.75, 1.0, 0.75, 1.0, 1.0, 0.8333, 1.0, 0.8333, 0.0, 1.0, 0.0, 1.0, 0.25, 0.8333, 0.25, 0.8333, 0.25, 1.0, 0.25, 1.0, 0.5, 0.8333, 0.5, -1.11e-16, 0.5, 0.1667, 0.5, 0.1667, 0.75, -1.11e-16, 0.75, -1.11e-16, 0.75, 0.1667, 0.75, 0.1667, 1.0, -1.11e-16, 1.0, -1.11e-16, 0.0, 0.1667, 0.0, 0.1667, 0.25, -1.11e-16, 0.25, -1.11e-16, 0.25, 0.1667, 0.25, 0.1667, 0.5, -1.11e-16, 0.5, 0.1667, 0.5, 0.3333, 0.5, 0.3333, 0.75, 0.1667, 0.75, 0.1667, 0.75, 0.3333, 0.75, 0.3333, 1.0, 0.1667, 1.0, 0.1667, 0.0, 0.3333, 0.0, 0.3333, 0.25, 0.1667, 0.25, 0.1667, 0.25, 0.3333, 0.25, 0.3333, 0.5, 0.1667, 0.5, 0.3333, 0.5, 0.5, 0.5, 0.5, 0.75, 0.3333, 0.75, 0.3333, 0.75, 0.5, 0.75, 0.5, 1.0, 0.3333, 1.0, 0.3333, 0.0, 0.5, 0.0, 0.5, 0.25, 0.3333, 0.25, 0.3333, 0.25, 0.5, 0.25, 0.5, 0.5, 0.3333, 0.5, 0.5, 0.5, 0.6667, 0.5, 0.6667, 0.75, 0.5, 0.75, 0.5, 0.75, 0.6667, 0.75, 0.6667, 1.0, 0.5, 1.0, 0.5, 0.0, 0.6667, 0.0, 0.6667, 0.25, 0.5, 0.25, 0.5, 0.25, 0.6667, 0.25, 0.6667, 0.5, 0.5, 0.5, 0.6667, 0.5, 0.8333, 0.5, 0.8333, 0.75, 0.6667, 0.75, 0.6667, 0.75, 0.8333, 0.75, 0.8333, 1.0, 0.6667, 1.0, 0.6667, 0.0, 0.8333, 0.0, 0.8333, 0.25, 0.6667, 0.25, 0.6667, 0.25, 0.8333, 0.25, 0.8333, 0.5, 0.6667, 0.5, 0.8333, 0.5, 1.0, 0.5, 1.0, 0.75, 0.8333, 0.75, 0.8333, 0.75, 1.0, 0.75, 1.0, 1.0, 0.8333, 1.0, 0.8333, 0.0, 1.0, 0.0, 1.0, 0.25, 0.8333, 0.25, 0.8333, 0.25, 1.0, 0.25, 1.0, 0.5, 0.8333, 0.5, -1.11e-16, 0.5, 0.1667, 0.5, 0.1667, 0.75, -1.11e-16, 0.75, -1.11e-16, 0.75, 0.1667, 0.75, 0.1667, 1.0, -1.11e-16, 1.0, -1.11e-16, 0.0, 0.1667, 0.0, 0.1667, 0.25, -1.11e-16, 0.25, -1.11e-16, 0.25, 0.1667, 0.25, 0.1667, 0.5, -1.11e-16, 0.5, 0.1667, 0.5, 0.3333, 0.5, 0.3333, 0.75, 0.1667, 0.75, 0.1667, 0.75, 0.3333, 0.75, 0.3333, 1.0, 0.1667, 1.0, 0.1667, 0.0, 0.3333, 0.0, 0.3333, 0.25, 0.1667, 0.25, 0.1667, 0.25, 0.3333, 0.25, 0.3333, 0.5, 0.1667, 0.5, 0.3333, 0.5, 0.5, 0.5, 0.5, 0.75, 0.3333, 0.75, 0.3333, 0.75, 0.5, 0.75, 0.5, 1.0, 0.3333, 1.0, 0.3333, 0.0, 0.5, 0.0, 0.5, 0.25, 0.3333, 0.25, 0.3333, 0.25, 0.5, 0.25, 0.5, 0.5, 0.3333, 0.5, 0.5, 0.5, 0.6667, 0.5, 0.6667, 0.75, 0.5, 0.75, 0.5, 0.75, 0.6667, 0.75, 0.6667, 1.0, 0.5, 1.0, 0.5, 0.0, 0.6667, 0.0, 0.6667, 0.25, 0.5, 0.25, 0.5, 0.25, 0.6667, 0.25, 0.6667, 0.5, 0.5, 0.5, 0.6667, 0.5, 0.8333, 0.5, 0.8333, 0.75, 0.6667, 0.75, 0.6667, 0.75, 0.8333, 0.75, 0.8333, 1.0, 0.6667, 1.0, 0.6667, 0.0, 0.8333, 0.0, 0.8333, 0.25, 0.6667, 0.25, 0.6667, 0.25, 0.8333, 0.25, 0.8333, 0.5, 0.6667, 0.5, 0.8333, 0.5, 1.0, 0.5, 1.0, 0.75, 0.8333, 0.75, 0.8333, 0.75, 1.0, 0.75, 1.0, 1.0, 0.8333, 1.0, 0.8333, 0.0, 1.0, 0.0, 1.0, 0.25, 0.8333, 0.25, 0.8333, 0.25, 1.0, 0.25, 1.0, 0.5, 0.8333, 0.5, -1.11e-16, 0.5, 0.1667, 0.5, 0.1667, 0.75, -1.11e-16, 0.75, -1.11e-16, 0.75, 0.1667, 0.75, 0.1667, 1.0, -1.11e-16, 1.0, -1.11e-16, 0.0, 0.1667, 0.0, 0.1667, 0.25, -1.11e-16, 0.25, -1.11e-16, 0.25, 0.1667, 0.25, 0.1667, 0.5, -1.11e-16, 0.5, 0.1667, 0.5, 0.3333, 0.5, 0.3333, 0.75, 0.1667, 0.75, 0.1667, 0.75, 0.3333, 0.75, 0.3333, 1.0, 0.1667, 1.0, 0.1667, 0.0, 0.3333, 0.0, 0.3333, 0.25, 0.1667, 0.25, 0.1667, 0.25, 0.3333, 0.25, 0.3333, 0.5, 0.1667, 0.5, 0.3333, 0.5, 0.5, 0.5, 0.5, 0.75, 0.3333, 0.75, 0.3333, 0.75, 0.5, 0.75, 0.5, 1.0, 0.3333, 1.0, 0.3333, 0.0, 0.5, 0.0, 0.5, 0.25, 0.3333, 0.25, 0.3333, 0.25, 0.5, 0.25, 0.5, 0.5, 0.3333, 0.5, 0.5, 0.5, 0.6667, 0.5, 0.6667, 0.75, 0.5, 0.75, 0.5, 0.75, 0.6667, 0.75, 0.6667, 1.0, 0.5, 1.0, 0.5, 0.0, 0.6667, 0.0, 0.6667, 0.25, 0.5, 0.25, 0.5, 0.25, 0.6667, 0.25, 0.6667, 0.5, 0.5, 0.5, 0.6667, 0.5, 0.8333, 0.5, 0.8333, 0.75, 0.6667, 0.75, 0.6667, 0.75, 0.8333, 0.75, 0.8333, 1.0, 0.6667, 1.0, 0.6667, 0.0, 0.8333, 0.0, 0.8333, 0.25, 0.6667, 0.25, 0.6667, 0.25, 0.8333, 0.25, 0.8333, 0.5, 0.6667, 0.5, 0.8333, 0.5, 1.0, 0.5, 1.0, 0.75, 0.8333, 0.75, 0.8333, 0.75, 1.0, 0.75, 1.0, 1.0, 0.8333, 1.0, 0.8333, 0.0, 1.0, 0.0, 1.0, 0.25, 0.8333, 0.25, 0.8333, 0.25, 1.0, 0.25, 1.0, 0.5, 0.8333, 0.5, -1.11e-16, 0.5, 0.1667, 0.5, 0.1667, 0.75, -1.11e-16, 0.75, -1.11e-16, 0.75, 0.1667, 0.75, 0.1667, 1.0, -1.11e-16, 1.0, -1.11e-16, 0.0, 0.1667, 0.0, 0.1667, 0.25, -1.11e-16, 0.25, -1.11e-16, 0.25, 0.1667, 0.25, 0.1667, 0.5, -1.11e-16, 0.5, 0.1667, 0.5, 0.3333, 0.5, 0.3333, 0.75, 0.1667, 0.75, 0.1667, 0.75, 0.3333, 0.75, 0.3333, 1.0, 0.1667, 1.0, 0.1667, 0.0, 0.3333, 0.0, 0.3333, 0.25, 0.1667, 0.25, 0.1667, 0.25, 0.3333, 0.25, 0.3333, 0.5, 0.1667, 0.5, 0.3333, 0.5, 0.5, 0.5, 0.5, 0.75, 0.3333, 0.75, 0.3333, 0.75, 0.5, 0.75, 0.5, 1.0, 0.3333, 1.0, 0.3333, 0.0, 0.5, 0.0, 0.5, 0.25, 0.3333, 0.25, 0.3333, 0.25, 0.5, 0.25, 0.5, 0.5, 0.3333, 0.5, 0.5, 0.5, 0.6667, 0.5, 0.6667, 0.75, 0.5, 0.75, 0.5, 0.75, 0.6667, 0.75, 0.6667, 1.0, 0.5, 1.0, 0.5, 0.0, 0.6667, 0.0, 0.6667, 0.25, 0.5, 0.25, 0.5, 0.25, 0.6667, 0.25, 0.6667, 0.5, 0.5, 0.5, 0.6667, 0.5, 0.8333, 0.5, 0.8333, 0.75, 0.6667, 0.75, 0.6667, 0.75, 0.8333, 0.75, 0.8333, 1.0, 0.6667, 1.0, 0.6667, 0.0, 0.8333, 0.0, 0.8333, 0.25, 0.6667, 0.25, 0.6667, 0.25, 0.8333, 0.25, 0.8333, 0.5, 0.6667, 0.5, 0.8333, 0.5, 1.0, 0.5, 1.0, 0.75, 0.8333, 0.75, 0.8333, 0.75, 1.0, 0.75, 1.0, 1.0, 0.8333, 1.0, 0.8333, 0.0, 1.0, 0.0, 1.0, 0.25, 0.8333, 0.25, 0.8333, 0.25, 1.0, 0.25, 1.0, 0.5, 0.8333, 0.5, -1.11e-16, 0.5, 0.1667, 0.5, 0.1667, 0.75, -1.11e-16, 0.75, -1.11e-16, 0.75, 0.1667, 0.75, 0.1667, 1.0, -1.11e-16, 1.0, -1.11e-16, 0.0, 0.1667, 0.0, 0.1667, 0.25, -1.11e-16, 0.25, -1.11e-16, 0.25, 0.1667, 0.25, 0.1667, 0.5, -1.11e-16, 0.5, 0.1667, 0.5, 0.3333, 0.5, 0.3333, 0.75, 0.1667, 0.75, 0.1667, 0.75, 0.3333, 0.75, 0.3333, 1.0, 0.1667, 1.0, 0.1667, 0.0, 0.3333, 0.0, 0.3333, 0.25, 0.1667, 0.25, 0.1667, 0.25, 0.3333, 0.25, 0.3333, 0.5, 0.1667, 0.5, 0.3333, 0.5, 0.5, 0.5, 0.5, 0.75, 0.3333, 0.75, 0.3333, 0.75, 0.5, 0.75, 0.5, 1.0, 0.3333, 1.0, 0.3333, 0.0, 0.5, 0.0, 0.5, 0.25, 0.3333, 0.25, 0.3333, 0.25, 0.5, 0.25, 0.5, 0.5, 0.3333, 0.5, 0.5, 0.5, 0.6667, 0.5, 0.6667, 0.75, 0.5, 0.75, 0.5, 0.75, 0.6667, 0.75, 0.6667, 1.0, 0.5, 1.0, 0.5, 0.0, 0.6667, 0.0, 0.6667, 0.25, 0.5, 0.25, 0.5, 0.25, 0.6667, 0.25, 0.6667, 0.5, 0.5, 0.5, 0.6667, 0.5, 0.8333, 0.5, 0.8333, 0.75, 0.6667, 0.75, 0.6667, 0.75, 0.8333, 0.75, 0.8333, 1.0, 0.6667, 1.0, 0.6667, 0.0, 0.8333, 0.0, 0.8333, 0.25, 0.6667, 0.25, 0.6667, 0.25, 0.8333, 0.25, 0.8333, 0.5, 0.6667, 0.5, 0.8333, 0.5, 1.0, 0.5, 1.0, 0.75, 0.8333, 0.75, 0.8333, 0.75, 1.0, 0.75, 1.0, 1.0, 0.8333, 1.0, 0.8333, 0.0, 1.0, 0.0, 1.0, 0.25, 0.8333, 0.25, 0.8333, 0.25, 1.0, 0.25, 1.0, 0.5, 0.8333, 0.5, -1.11e-16, 0.5, 0.1667, 0.5, 0.1667, 0.75, -1.11e-16, 0.75, -1.11e-16, 0.75, 0.1667, 0.75, 0.1667, 1.0, -1.11e-16, 1.0, -1.11e-16, 0.0, 0.1667, 0.0, 0.1667, 0.25, -1.11e-16, 0.25, -1.11e-16, 0.25, 0.1667, 0.25, 0.1667, 0.5, -1.11e-16, 0.5, 0.1667, 0.5, 0.3333, 0.5, 0.3333, 0.75, 0.1667, 0.75, 0.1667, 0.75, 0.3333, 0.75, 0.3333, 1.0, 0.1667, 1.0, 0.1667, 0.0, 0.3333, 0.0, 0.3333, 0.25, 0.1667, 0.25, 0.1667, 0.25, 0.3333, 0.25, 0.3333, 0.5, 0.1667, 0.5, 0.3333, 0.5, 0.5, 0.5, 0.5, 0.75, 0.3333, 0.75, 0.3333, 0.75, 0.5, 0.75, 0.5, 1.0, 0.3333, 1.0, 0.3333, 0.0, 0.5, 0.0, 0.5, 0.25, 0.3333, 0.25, 0.3333, 0.25, 0.5, 0.25, 0.5, 0.5, 0.3333, 0.5])
me_torus_007.materials.append(mat_metal)
me_torus_007.update()

# ---- objects
ob_beziercurve = bpy.data.objects.new('BezierCurve', me_mesh)
ob_candle = bpy.data.objects.new('candle', me_cylinder)
ob_cube = bpy.data.objects.new('Cube', me_cube_001)
ob_beziercurve_001 = bpy.data.objects.new('BezierCurve.001', me_mesh_001)
ob_candle_001 = bpy.data.objects.new('candle.001', me_cylinder_002)
ob_torus_007 = bpy.data.objects.new('Torus.007', me_torus_007)

# ---- transforms, parenting, visibility, modifiers, constraints
ob_beziercurve.location = (0.0, 0.0, 0.0)
ob_beziercurve.scale = (0.1574, 0.1574, 0.1574)
_m = ob_beziercurve.modifiers.new('Skin', 'SKIN')
_m = ob_beziercurve.modifiers.new('Mirror', 'MIRROR')
_m.use_axis = (False, True, False)
_m = ob_beziercurve.modifiers.new('Auto Smooth', 'NODES')
_m.node_group = ng_auto_smooth
_gi = [s.identifier for s in ng_auto_smooth.interface.items_tree if s.item_type == 'SOCKET' and s.in_out == 'INPUT']
_m[_gi[1]] = 3.142  # Angle
ob_candle.location = (0.0, 0.0, 1.223)
ob_candle.scale = (1.233, 1.233, 1.233)
_m = ob_candle.modifiers.new('Mirror', 'MIRROR')
_m.use_axis = (False, True, False)
ob_cube.location = (0.0, 0.0, 0.4808)
ob_cube.scale = (1.0, 1.0, 2.301)
ob_beziercurve_001.location = (0.0, 0.0, 0.0)
ob_beziercurve_001.rotation_euler = (0.0, -0.0, 1.571)
ob_beziercurve_001.scale = (0.1574, 0.1574, 0.1574)
_m = ob_beziercurve_001.modifiers.new('Skin', 'SKIN')
_m = ob_beziercurve_001.modifiers.new('Mirror', 'MIRROR')
_m.use_axis = (False, True, False)
_m = ob_beziercurve_001.modifiers.new('Auto Smooth', 'NODES')
_m.node_group = ng_auto_smooth
_gi = [s.identifier for s in ng_auto_smooth.interface.items_tree if s.item_type == 'SOCKET' and s.in_out == 'INPUT']
_m[_gi[1]] = 3.142  # Angle
ob_candle_001.location = (0.0, 0.0, 1.223)
ob_candle_001.rotation_euler = (0.0, -0.0, 1.571)
ob_candle_001.scale = (1.233, 1.233, 1.233)
ob_torus_007.location = (1.09e-05, -2.654e-05, 2.075)
ob_torus_007.rotation_euler = (1.571, -0.0, 0.0)
ob_torus_007.scale = (0.2061, 0.267, 0.4233)

# ---- collection membership
col_collection.objects.link(ob_beziercurve)
col_collection.objects.link(ob_candle)
col_collection.objects.link(ob_cube)
col_collection.objects.link(ob_beziercurve_001)
col_collection.objects.link(ob_candle_001)
col_collection.objects.link(ob_torus_007)

# ---- scene / render settings (as saved in the file)
scene.frame_start = 1; scene.frame_end = 250; scene.frame_set(1)
scene.render.engine = 'BLENDER_EEVEE_NEXT'
scene.cycles.sampling_pattern = 'TABULATED_SOBOL'
bpy.context.view_layer.update()

# ---- added for rendering (the .blend has no active camera and no usable light): camera, sun
cam_auto = bpy.data.cameras.new('AutoCamera')
cam_auto.lens = 50.0
cam_auto.sensor_width = 36.0
cam_auto.clip_end = 1000.0
ob_auto_camera = bpy.data.objects.new('AutoCamera', cam_auto)
scene.collection.objects.link(ob_auto_camera)
ob_auto_camera.location = (6.01887, -7.22265, 6.16722)
ob_auto_camera.rotation_euler = (1.09748, -7.21219e-08, 0.694738)
scene.camera = ob_auto_camera
light_auto_sun = bpy.data.lights.new('AutoSun', 'SUN')
light_auto_sun.energy = 3.0
light_auto_sun.angle = 0.0523599
ob_auto_sun = bpy.data.objects.new('AutoSun', light_auto_sun)
scene.collection.objects.link(ob_auto_sun)
ob_auto_sun.rotation_euler = (0.872665, 0.174533, 0.523599)
bpy.context.view_layer.update()
